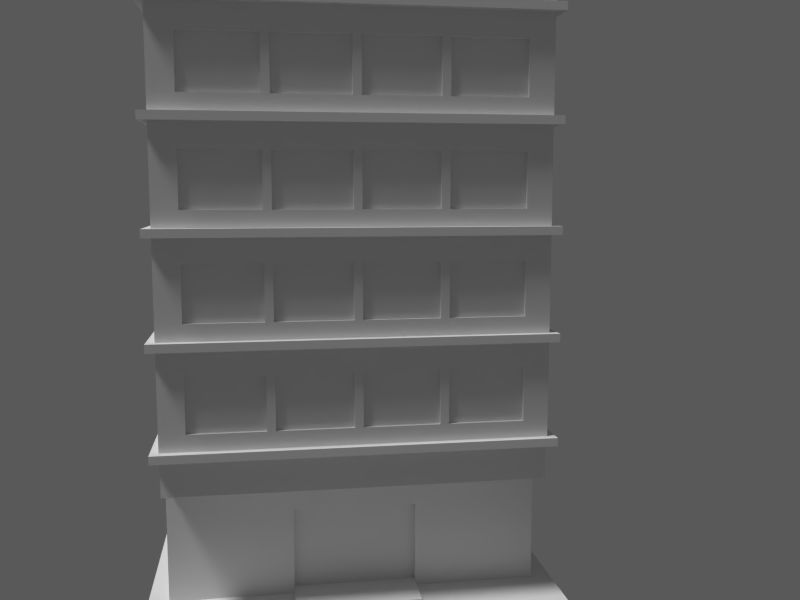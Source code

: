 # Source: building_1x1_1.blend  (saved by Blender 2.75.0; exported with 4.5.12 LTS)
import bpy
from mathutils import Matrix  # noqa: F401  (used for matrix-valued properties, if any)

bpy.ops.wm.read_factory_settings(use_empty=True)
scene = bpy.context.scene
scene.name = 'Scene'

# ---- collections
col_collection_1 = bpy.data.collections.new('Collection 1'); scene.collection.children.link(col_collection_1)
col_prop___water_tower = bpy.data.collections.new('prop - water tower')  # instanced only; not linked into the scene

# ---- materials (node trees are filled in below, after node groups)
mat_concrete_1_b3 = bpy.data.materials.new('concrete 1 b3')
mat_concrete_1_b4 = bpy.data.materials.new('concrete 1 b4')
mat_metal_1_r3_aluminium = bpy.data.materials.new('metal 1 r3 aluminium')
mat_door1 = bpy.data.materials.new('door1')
mat_glass_1 = bpy.data.materials.new('glass 1')
mat_sidewalk_1_b5 = bpy.data.materials.new('sidewalk 1 b5')

# ---- material node trees

# ---- world
world_world = bpy.data.worlds.new('World'); scene.world = world_world
world_world.use_nodes = True; world_world.node_tree.nodes.clear()
_N = world_world.node_tree.nodes; _L = world_world.node_tree.links
n0 = _N.new('ShaderNodeOutputWorld'); n0.name = 'World Output'; n0.location = (300, 300)
n1 = _N.new('ShaderNodeBackground'); n1.name = 'Background'; n1.location = (10, 300)
n1.inputs[0].default_value = (0.05, 0.05, 0.05, 1.0)
_L.new(n1.outputs[0], n0.inputs[0])
n0.is_active_output = True
world_world.use_sun_shadow = False
world_world.sun_shadow_jitter_overblur = 0.0
world_world.cycles.sampling_method = 'MANUAL'
world_world.cycles.sample_map_resolution = 256

# ---- cameras
cam_camera = bpy.data.cameras.new('Camera')
cam_camera.clip_end = 100.0
cam_camera.lens = 35.0
cam_camera.sensor_width = 32.0
cam_camera.sensor_height = 18.0
cam_camera.ortho_scale = 7.314
cam_camera.dof.focus_distance = 0.0

# ---- lights
light_sun = bpy.data.lights.new('Sun', 'SUN')
light_sun.transmission_factor = 0.0
light_sun.angle = 0.1993
light_sun.energy = 1.0
light_sun.shadow_buffer_clip_start = 0.5
light_sun.shadow_soft_size = 0.1
light_sun.shadow_cascade_max_distance = 1000.0
light_sun.cycles.use_multiple_importance_sampling = False
light_hemi = bpy.data.lights.new('Hemi', 'SUN')
light_hemi.transmission_factor = 0.0
light_hemi.angle = 0.02
light_hemi.energy = 0.0
light_hemi.shadow_buffer_clip_start = 0.5
light_hemi.shadow_soft_size = 0.01
light_hemi.shadow_cascade_max_distance = 1000.0
light_hemi.cycles.use_multiple_importance_sampling = False

# ---- meshes
me_building_1x1_1___roof = bpy.data.meshes.new('building 1x1 1 - roof')
me_building_1x1_1___roof.from_pydata([(3.7, 4.7, -9.537e-07), (3.7, -4.7, -9.537e-07), (-4.7, -4.7, -9.537e-07), (-4.7, 4.7, -9.537e-07), (3.7, 4.7, 0.2), (3.7, -4.7, 0.2), (-4.7, -4.7, 0.2), (-4.7, 4.7, 0.2), (3.5, 4.5, 0.2), (3.5, -4.5, 0.2), (-4.5, -4.5, 0.2), (-4.5, 4.5, 0.2), (3.7, 4.7, 0.5), (3.7, -4.7, 0.5), (-4.7, -4.7, 0.5), (-4.7, 4.7, 0.5), (3.5, 4.5, 0.5), (3.5, -4.5, 0.5), (-4.5, -4.5, 0.5), (-4.5, 4.5, 0.5), (-1.422, -0.3233, 0.2), (-1.422, 3.787, 0.2), (2.723, 3.787, 0.2), (2.723, -0.3233, 0.2), (-1.422, -0.3233, 2.2), (-1.422, 3.787, 2.2), (2.723, 3.787, 2.2), (2.723, -0.3233, 2.2), (-3.503, -3.809, 0.2), (-3.503, -1.373, 0.2), (0.4049, -1.373, 0.2), (0.4049, -3.809, 0.2), (-3.503, -3.809, 2.2), (-3.503, -1.373, 2.2), (0.4049, -1.373, 2.2), (0.4049, -3.809, 2.2), (-0.9634, 1.06, 2.2), (-0.9634, 3.496, 2.2), (2.087, 3.496, 2.2), (2.087, 1.06, 2.2), (-0.9634, 1.06, 3.5), (-0.9634, 3.496, 3.5), (2.087, 3.496, 3.5), (2.087, 1.06, 3.5), (0.4295, -0.3233, 0.2), (1.359, -0.3233, 0.2), (1.359, -0.04233, 1.528), (0.4295, -0.04233, 1.528), (1.359, -0.04233, 0.2), (0.4295, -0.04233, 0.2), (0.4295, -0.3233, 1.528), (1.359, -0.3233, 1.528), (-2.902, -1.373, 2.2), (-1.599, -1.373, 2.2), (-1.599, -1.373, 0.2), (-2.902, -1.373, 0.2), (-1.599, -3.809, 2.2), (-2.902, -3.809, 2.2), (-2.902, -3.809, 0.2), (-1.599, -3.809, 0.2), (-3.503, -3.809, 1.7), (-3.503, -1.373, 1.7), (0.4049, -1.373, 1.7), (0.4049, -3.809, 1.7), (-2.902, -1.373, 1.7), (-1.599, -1.373, 1.7), (-1.599, -3.809, 1.7), (-2.902, -3.809, 1.7), (-1.599, -1.782, 0.2), (-2.902, -1.782, 0.2), (-2.902, -1.782, 1.7), (-1.599, -1.782, 1.7), (1.9, -2.9, 0.2), (1.9, -2.5, 0.2), (2.3, -2.5, 0.2), (2.3, -2.9, 0.2), (1.9, -2.9, 0.5), (1.9, -2.5, 0.5), (2.3, -2.5, 0.5), (2.3, -2.9, 0.5), (1.9, -3.4, 0.2), (1.9, -3.0, 0.2), (2.3, -3.0, 0.2), (2.3, -3.4, 0.2), (1.9, -3.4, 0.5), (1.9, -3.0, 0.5), (2.3, -3.0, 0.5), (2.3, -3.4, 0.5), (1.9, -3.9, 0.2), (1.9, -3.5, 0.2), (2.3, -3.5, 0.2), (2.3, -3.9, 0.2), (1.9, -3.9, 0.5), (1.9, -3.5, 0.5), (2.3, -3.5, 0.5), (2.3, -3.9, 0.5), (-3.403, -3.709, 2.2), (-3.403, -1.473, 2.2), (-1.599, -1.473, 2.2), (0.3049, -1.473, 2.2), (0.3049, -3.709, 2.2), (-2.902, -3.709, 2.2), (-2.902, -1.473, 2.2), (-1.599, -3.709, 2.2), (-3.503, -3.809, 2.3), (-3.503, -1.373, 2.3), (0.4049, -1.373, 2.3), (0.4049, -3.809, 2.3), (-2.902, -1.373, 2.3), (-1.599, -1.373, 2.3), (-1.599, -3.809, 2.3), (-2.902, -3.809, 2.3), (-3.403, -3.709, 2.3), (-3.403, -1.473, 2.3), (-1.599, -1.473, 2.3), (0.3049, -1.473, 2.3), (0.3049, -3.709, 2.3), (-2.902, -3.709, 2.3), (-2.902, -1.473, 2.3), (-1.599, -3.709, 2.3), (-0.8634, 1.16, 3.5), (-0.8634, 3.396, 3.5), (1.987, 3.396, 3.5), (1.987, 1.16, 3.5), (-0.9634, 1.06, 3.6), (-0.9634, 3.496, 3.6), (2.087, 3.496, 3.6), (2.087, 1.06, 3.6), (-0.8634, 1.16, 3.6), (-0.8634, 3.396, 3.6), (1.987, 3.396, 3.6), (1.987, 1.16, 3.6), (-1.322, -0.2233, 2.2), (-1.322, 3.687, 2.2), (2.623, 3.687, 2.2), (2.623, -0.2233, 2.2), (-1.422, -0.3233, 2.3), (-1.422, 3.787, 2.3), (2.723, 3.787, 2.3), (2.723, -0.3233, 2.3), (-1.322, -0.2233, 2.3), (-1.322, 3.687, 2.3), (2.623, 3.687, 2.3), (2.623, -0.2233, 2.3), (-0.1, 0.1, 2.2), (-0.1, 0.5, 2.2), (0.3, 0.5, 2.2), (0.3, 0.1, 2.2), (-0.1, 0.1, 2.5), (-0.1, 0.5, 2.5), (0.3, 0.5, 2.5), (0.3, 0.1, 2.5), (-4.1, -0.9, 0.2), (-4.1, -0.5, 0.2), (-3.7, -0.5, 0.2), (-3.7, -0.9, 0.2), (-4.1, -0.9, 0.5), (-4.1, -0.5, 0.5), (-3.7, -0.5, 0.5), (-3.7, -0.9, 0.5), (-3.5, -2.9, 2.2), (-3.5, -2.5, 2.2), (-0.3, -2.5, 2.2), (-0.3, -2.9, 2.2), (-3.5, -2.9, 2.5), (-3.5, -2.5, 2.5), (-0.3, -2.5, 2.5), (-0.3, -2.9, 2.5), (-0.6899, -2.9, 2.2), (-0.6899, -2.9, 2.5), (-0.6899, -2.5, 2.2), (-0.6899, -2.5, 2.5), (1.925, -2.875, 0.525), (1.925, -2.525, 0.525), (2.275, -2.525, 0.525), (2.275, -2.875, 0.525), (1.925, -3.375, 0.525), (1.925, -3.025, 0.525), (2.275, -3.025, 0.525), (2.275, -3.375, 0.525), (1.925, -3.875, 0.525), (1.925, -3.525, 0.525), (2.275, -3.525, 0.525), (2.275, -3.875, 0.525), (-0.3, -4.079, 2.2), (-0.3, -4.079, 2.5), (-0.6649, -4.104, 2.2), (-0.6649, -4.104, 2.525), (-0.6899, -3.745, 2.5), (-0.6899, -3.745, 2.2), (-0.3, -3.745, 2.5), (-0.3, -3.745, 2.2), (-0.325, -4.104, 0.1517), (-0.6649, -4.104, 0.1517), (-0.6899, -3.745, 0.1267), (-0.3, -3.745, 0.1267), (-3.475, -2.875, 2.525), (-3.475, -2.525, 2.525), (-0.6899, -2.525, 2.525), (-0.325, -2.525, 2.525), (-0.325, -2.9, 2.525), (-0.6649, -2.875, 2.525), (-0.325, -4.104, 2.525), (-0.325, -4.104, 2.2), (-0.6899, -4.079, 2.5), (-0.6899, -4.079, 2.2), (-0.6649, -3.745, 2.525), (-0.325, -3.745, 2.525), (-0.6899, -4.079, 0.1267), (-0.3, -4.079, 0.1267), (-2.924, -2.5, 2.2), (-2.924, -2.9, 2.5), (-2.924, -2.9, 2.2), (-2.924, -2.5, 2.5), (-2.924, -2.875, 2.525), (-2.924, -2.525, 2.525), (-2.881, -2.5, 2.2), (-2.881, -2.9, 2.5), (-2.881, -2.9, 2.2), (-2.881, -2.5, 2.5), (-2.881, -2.875, 2.525), (-2.881, -2.525, 2.525), (-2.924, -2.925, 2.51), (-2.924, -2.925, 2.2), (-2.924, -2.885, 2.55), (-2.924, -2.515, 2.55), (-2.924, -2.475, 2.51), (-2.924, -2.475, 2.2), (-2.881, -2.475, 2.2), (-2.881, -2.925, 2.2), (-2.881, -2.885, 2.55), (-2.881, -2.515, 2.55), (-2.881, -2.475, 2.51), (-2.881, -2.925, 2.51), (-1.675, -2.5, 2.2), (-1.675, -2.9, 2.5), (-1.675, -2.9, 2.2), (-1.675, -2.5, 2.5), (-1.675, -2.875, 2.525), (-1.675, -2.525, 2.525), (-1.625, -2.5, 2.2), (-1.625, -2.9, 2.5), (-1.625, -2.9, 2.2), (-1.625, -2.5, 2.5), (-1.625, -2.875, 2.525), (-1.625, -2.525, 2.525), (-1.675, -2.885, 2.55), (-1.675, -2.515, 2.55), (-1.675, -2.475, 2.51), (-1.675, -2.475, 2.2), (-1.675, -2.925, 2.51), (-1.675, -2.925, 2.2), (-1.625, -2.475, 2.2), (-1.625, -2.925, 2.2), (-1.625, -2.885, 2.55), (-1.625, -2.515, 2.55), (-1.625, -2.475, 2.51), (-1.625, -2.925, 2.51)], [], [(4, 0, 3, 7), (0, 4, 5, 1), (1, 5, 6, 2), (2, 6, 7, 3), (0, 1, 2, 3), (8, 11, 10, 9), (8, 9, 17, 16), (9, 10, 18, 17), (10, 11, 19, 18), (11, 8, 16, 19), (16, 17, 13, 12), (17, 18, 14, 13), (18, 19, 15, 14), (19, 16, 12, 15), (4, 7, 15, 12), (7, 6, 14, 15), (6, 5, 13, 14), (5, 4, 12, 13), (24, 25, 21, 20), (25, 26, 22, 21), (26, 27, 23, 22), (45, 51, 46, 48), (135, 134, 133, 132), (60, 61, 29, 28), (65, 62, 30, 54), (62, 63, 31, 30), (67, 60, 28, 58), (101, 102, 97, 96), (40, 41, 37, 36), (41, 42, 38, 37), (42, 43, 39, 38), (43, 40, 36, 39), (123, 122, 121, 120), (48, 46, 47, 49), (27, 24, 20, 44, 50, 51, 45, 23), (51, 50, 47, 46), (50, 44, 49, 47), (61, 64, 55, 29), (64, 65, 71, 70), (63, 66, 59, 31), (66, 67, 58, 59), (100, 99, 98, 103), (103, 98, 102, 101), (32, 33, 61, 60), (53, 34, 62, 65), (34, 35, 63, 62), (57, 32, 60, 67), (33, 52, 64, 61), (52, 53, 65, 64), (35, 56, 66, 63), (56, 57, 67, 66), (70, 71, 68, 69), (65, 54, 68, 71), (55, 64, 70, 69), (76, 77, 73, 72), (77, 78, 74, 73), (78, 79, 75, 74), (79, 76, 72, 75), (175, 174, 173, 172), (84, 85, 81, 80), (85, 86, 82, 81), (86, 87, 83, 82), (87, 84, 80, 83), (179, 178, 177, 176), (92, 93, 89, 88), (93, 94, 90, 89), (94, 95, 91, 90), (95, 92, 88, 91), (183, 182, 181, 180), (103, 101, 117, 119), (56, 35, 107, 110), (32, 57, 111, 104), (96, 97, 113, 112), (33, 32, 104, 105), (99, 100, 116, 115), (97, 102, 118, 113), (52, 33, 105, 108), (112, 113, 105, 104), (114, 115, 106, 109), (115, 116, 107, 106), (117, 112, 104, 111), (113, 118, 108, 105), (118, 114, 109, 108), (116, 119, 110, 107), (119, 117, 111, 110), (53, 52, 108, 109), (102, 98, 114, 118), (34, 53, 109, 106), (101, 96, 112, 117), (98, 99, 115, 114), (57, 56, 110, 111), (35, 34, 106, 107), (100, 103, 119, 116), (120, 121, 129, 128), (121, 122, 130, 129), (122, 123, 131, 130), (123, 120, 128, 131), (128, 129, 125, 124), (129, 130, 126, 125), (130, 131, 127, 126), (131, 128, 124, 127), (40, 43, 127, 124), (43, 42, 126, 127), (42, 41, 125, 126), (41, 40, 124, 125), (132, 133, 141, 140), (133, 134, 142, 141), (134, 135, 143, 142), (135, 132, 140, 143), (140, 141, 137, 136), (141, 142, 138, 137), (142, 143, 139, 138), (143, 140, 136, 139), (24, 27, 139, 136), (27, 26, 138, 139), (26, 25, 137, 138), (25, 24, 136, 137), (148, 149, 145, 144), (149, 150, 146, 145), (150, 151, 147, 146), (151, 148, 144, 147), (151, 150, 149, 148), (156, 157, 153, 152), (157, 158, 154, 153), (158, 159, 155, 154), (159, 156, 152, 155), (159, 158, 157, 156), (164, 165, 161, 160), (171, 166, 162, 170), (166, 167, 163, 162), (211, 164, 160, 212), (244, 201, 198, 245), (202, 187, 186, 203), (243, 171, 170, 240), (201, 200, 199, 198), (188, 189, 205, 204), (172, 173, 77, 76), (173, 174, 78, 77), (174, 175, 79, 78), (175, 172, 76, 79), (176, 177, 85, 84), (177, 178, 86, 85), (178, 179, 87, 86), (179, 176, 84, 87), (180, 181, 93, 92), (181, 182, 94, 93), (182, 183, 95, 94), (183, 180, 92, 95), (207, 206, 187, 202), (189, 191, 195, 194), (191, 190, 185, 184), (169, 168, 189, 188), (200, 201, 206, 207), (168, 163, 191, 189), (163, 167, 190, 191), (191, 184, 209, 195), (205, 189, 194, 208), (203, 186, 193, 192), (196, 197, 165, 164), (198, 199, 166, 171), (199, 200, 167, 166), (214, 196, 164, 211), (202, 203, 184, 185), (245, 198, 171, 243), (186, 187, 204, 205), (206, 201, 169, 188), (200, 207, 190, 167), (187, 206, 188, 204), (207, 202, 185, 190), (192, 193, 208, 209), (203, 192, 209, 184), (193, 186, 205, 208), (233, 222, 223, 229), (196, 214, 215, 197), (165, 213, 210, 161), (230, 224, 222, 233), (197, 215, 213, 165), (224, 230, 231, 225), (226, 232, 228, 227), (225, 231, 232, 226), (235, 217, 218, 236), (238, 220, 217, 235), (223, 222, 211, 212), (224, 225, 215, 214), (226, 227, 210, 213), (222, 224, 214, 211), (225, 226, 213, 215), (227, 228, 216, 210), (229, 223, 212, 218), (231, 230, 220, 221), (228, 232, 219, 216), (232, 231, 221, 219), (233, 229, 218, 217), (230, 233, 217, 220), (220, 238, 239, 221), (219, 237, 234, 216), (221, 239, 237, 219), (257, 250, 251, 253), (254, 246, 250, 257), (246, 254, 255, 247), (248, 256, 252, 249), (247, 255, 256, 248), (169, 241, 242, 168), (201, 244, 241, 169), (246, 247, 239, 238), (248, 249, 234, 237), (247, 248, 237, 239), (251, 250, 235, 236), (250, 246, 238, 235), (249, 252, 240, 234), (253, 251, 236, 242), (255, 254, 244, 245), (252, 256, 243, 240), (256, 255, 245, 243), (257, 253, 242, 241), (254, 257, 241, 244)])
me_building_1x1_1___roof.polygons.foreach_set('material_index', [0, 0, 0, 0, 0, 1, 0, 0, 0, 0, 0, 0, 0, 0, 0, 0, 0, 0, 0, 0, 0, 0, 1, 0, 0, 0, 0, 1, 0, 0, 0, 0, 1, 3, 0, 0, 0, 0, 0, 0, 0, 1, 1, 0, 0, 0, 0, 0, 0, 0, 0, 3, 0, 0, 2, 2, 2, 2, 2, 2, 2, 2, 2, 2, 2, 2, 2, 2, 2, 0, 0, 0, 0, 0, 0, 0, 0, 0, 0, 0, 0, 0, 0, 0, 0, 0, 0, 0, 0, 0, 0, 0, 0, 0, 0, 0, 0, 0, 0, 0, 0, 0, 0, 0, 0, 0, 0, 0, 0, 0, 0, 0, 0, 0, 0, 0, 0, 0, 0, 0, 0, 0, 0, 0, 0, 0, 0, 2, 2, 2, 2, 2, 2, 2, 2, 2, 2, 2, 2, 2, 2, 2, 2, 2, 2, 2, 2, 2, 2, 0, 2, 2, 2, 0, 2, 2, 2, 2, 2, 2, 2, 2, 2, 2, 2, 2, 2, 2, 2, 2, 2, 2, 2, 2, 2, 2, 2, 2, 2, 2, 2, 2, 2, 2, 2, 2, 2, 2, 2, 2, 2, 2, 2, 2, 2, 2, 2, 2, 2, 2, 2, 2, 2, 2, 2, 2, 2, 2, 2, 2, 2, 2, 2, 2, 2, 2])
_uv = me_building_1x1_1___roof.uv_layers.new(name='UVMap')
_uv.uv.foreach_set('vector', [0.35, 0.85, 0.35, 0.75, -3.85, 0.75, -3.85, 0.85, 0.85, 0.75, 0.85, 0.85, -3.85, 0.85, -3.85, 0.75, 0.35, 0.75, 0.35, 0.85, -3.85, 0.85, -3.85, 0.75, 0.15, 0.75, 0.15, 0.85, 4.85, 0.85, 4.85, 0.75, 0.35, 0.85, 0.35, -3.85, -3.85, -3.85, -3.85, 0.85, 0.25, 0.75, -3.75, 0.75, -3.75, -3.75, 0.25, -3.75, 0.75, 0.85, -3.75, 0.85, -3.75, 1.0, 0.75, 1.0, 0.25, 0.85, -3.75, 0.85, -3.75, 1.0, 0.25, 1.0, 0.25, 0.85, 4.75, 0.85, 4.75, 1.0, 0.25, 1.0, 0.25, 0.85, 4.25, 0.85, 4.25, 1.0, 0.25, 1.0, 0.25, 0.75, 0.25, -3.75, 0.35, -3.85, 0.35, 0.85, 0.25, 0.25, -3.75, 0.25, -3.85, 0.15, 0.35, 0.15, 0.25, 0.25, 0.25, 4.75, 0.15, 4.85, 0.15, 0.15, 0.25, 0.75, 4.25, 0.75, 4.35, 0.85, 0.15, 0.85, 0.35, 0.85, -3.85, 0.85, -3.85, 1.0, 0.35, 1.0, 0.85, 0.85, -3.85, 0.85, -3.85, 1.0, 0.85, 1.0, 0.15, 0.85, 4.35, 0.85, 4.35, 1.0, 0.15, 1.0, 0.15, 0.85, 4.85, 0.85, 4.85, 1.0, 0.15, 1.0, 0.3383, 0.85, 2.394, 0.85, 2.394, -0.15, 0.3383, -0.15, 0.7888, 0.85, 2.862, 0.85, 2.862, -0.15, 0.7888, -0.15, 0.3936, 0.85, -1.662, 0.85, -1.662, -0.15, 0.3936, -0.15, 0.3383, 0.85, 0.3383, 1.514, 0.4788, 1.514, 0.4788, 0.85, 0.8115, 0.3883, 0.8115, 2.344, -1.161, 2.344, -1.161, 0.3883, 0.5954, 0.6, 1.813, 0.6, 1.813, -0.15, 0.5954, -0.15, 0.7004, 0.6, 1.702, 0.6, 1.702, -0.15, 0.7004, -0.15, 0.8133, 0.6, -0.4046, 0.6, -0.4046, -0.15, 0.8133, -0.15, 0.04916, 0.6, -0.2513, 0.6, -0.2513, -0.15, 0.04916, -0.15, 0.04916, 0.6454, 0.04916, 1.763, -0.2013, 1.763, -0.2013, 0.6454, 0.03013, 0.5, 1.248, 0.5, 1.248, -0.15, 0.03013, -0.15, 0.01831, 0.5, 1.543, 0.5, 1.543, -0.15, 0.01831, -0.15, 0.248, 0.5, -0.9699, 0.5, -0.9699, -0.15, 0.248, -0.15, 0.5435, 0.5, -0.9817, 0.5, -0.9817, -0.15, 0.5435, -0.15, 0.4935, 0.08013, 0.4935, 1.198, -0.9317, 1.198, -0.9317, 0.08013, 0.7003, 8.372e-05, 0.7003, 0.9999, 8.385e-05, 0.9999, 8.367e-05, 8.367e-05, 0.8615, 0.85, -1.211, 0.85, -1.211, -0.15, -0.2853, -0.15, -0.2853, 0.514, 0.1797, 0.514, 0.1797, -0.15, 0.8615, -0.15, 0.1797, 0.3383, -0.2853, 0.3383, -0.2853, 0.4788, 0.1797, 0.4788, 0.3383, 0.514, 0.3383, -0.15, 0.4788, -0.15, 0.4788, 0.514, 0.7487, 0.6, 1.049, 0.6, 1.049, -0.15, 0.7487, -0.15, 0.04916, 0.8133, 0.7004, 0.8133, 0.7004, 0.6088, 0.04916, 0.6088, 0.7025, 0.6, -0.2996, 0.6, -0.2996, -0.15, 0.7025, -0.15, 0.7004, 0.6, 0.04916, 0.6, 0.04916, -0.15, 0.7004, -0.15, 0.6525, 0.6454, 0.6525, 1.763, -0.2996, 1.763, -0.2996, 0.6454, 0.7004, 0.6454, 0.7004, 1.763, 0.04916, 1.763, 0.04916, 0.6454, 0.5954, 0.85, 1.813, 0.85, 1.813, 0.6, 0.5954, 0.6, 0.7004, 0.85, 1.702, 0.85, 1.702, 0.6, 0.7004, 0.6, 0.8133, 0.85, -0.4046, 0.85, -0.4046, 0.6, 0.8133, 0.6, 0.04916, 0.85, -0.2513, 0.85, -0.2513, 0.6, 0.04916, 0.6, 0.7487, 0.85, 1.049, 0.85, 1.049, 0.6, 0.7487, 0.6, 0.04916, 0.85, 0.7004, 0.85, 0.7004, 0.6, 0.04916, 0.6, 0.7025, 0.85, -0.2996, 0.85, -0.2996, 0.6, 0.7025, 0.6, 0.7004, 0.85, 0.04916, 0.85, 0.04916, 0.6, 0.7004, 0.6, 0.8683, 0.9999, 9.325e-05, 0.9999, 9.317e-05, 9.317e-05, 0.8683, 9.317e-05, 0.8133, 0.6, 0.8133, -0.15, 0.6088, -0.15, 0.6088, 0.6, 0.8133, 0.85, 0.8133, 1.6, 0.6088, 1.6, 0.6088, 0.85, 0.05, 0.0, 0.25, 0.0, 0.25, -0.15, 0.05, -0.15, 0.45, 0.0, 0.65, 0.0, 0.65, -0.15, 0.45, -0.15, 0.25, 0.0, 0.05, 0.0, 0.05, -0.15, 0.25, -0.15, 0.65, 0.0, 0.45, 0.0, 0.45, -0.15, 0.65, -0.15, 0.6375, 0.0625, 0.6375, 0.2375, 0.4625, 0.2375, 0.4625, 0.0625, 0.8, 0.0, 1.0, 0.0, 1.0, -0.15, 0.8, -0.15, 0.45, 0.0, 0.65, 0.0, 0.65, -0.15, 0.45, -0.15, 0.0, 0.0, -0.2, 0.0, -0.2, -0.15, 0.0, -0.15, 0.65, 0.0, 0.45, 0.0, 0.45, -0.15, 0.65, -0.15, 0.6375, 0.8125, 0.6375, 0.9875, 0.4625, 0.9875, 0.4625, 0.8125, 0.55, 0.0, 0.75, 0.0, 0.75, -0.15, 0.55, -0.15, 0.45, 0.0, 0.65, 0.0, 0.65, -0.15, 0.45, -0.15, 0.75, 0.0, 0.55, 0.0, 0.55, -0.15, 0.75, -0.15, 0.65, 0.0, 0.45, 0.0, 0.45, -0.15, 0.65, -0.15, 0.6375, 0.5625, 0.6375, 0.7375, 0.4625, 0.7375, 0.4625, 0.5625, 0.7004, 0.85, 0.04916, 0.85, 0.04916, 0.9, 0.7004, 0.9, 0.7004, 0.85, 1.702, 0.85, 1.702, 0.9, 0.7004, 0.9, 0.7487, 0.85, 1.049, 0.85, 1.049, 0.9, 0.7487, 0.9, 0.6454, 0.85, 1.763, 0.85, 1.763, 0.9, 0.6454, 0.9, 0.8133, 0.85, -0.4046, 0.85, -0.4046, 0.9, 0.8133, 0.9, 0.7633, 0.85, -0.3546, 0.85, -0.3546, 0.9, 0.7633, 0.9, 0.7987, 0.85, 1.049, 0.85, 1.049, 0.9, 0.7987, 0.9, 0.04916, 0.85, -0.2513, 0.85, -0.2513, 0.9, 0.04916, 0.9, 0.7987, 0.6454, 0.7987, 1.763, 0.7487, 1.813, 0.7487, 0.5954, 0.7004, 0.7633, 1.652, 0.7633, 1.702, 0.8133, 0.7004, 0.8133, 0.6525, 0.7633, 0.6525, -0.3546, 0.7025, -0.4046, 0.7025, 0.8133, 0.04916, 0.6454, -0.2013, 0.6454, -0.2513, 0.5954, 0.04916, 0.5954, 0.7987, 0.7633, 1.049, 0.7633, 1.049, 0.8133, 0.7487, 0.8133, 0.04916, 0.7633, 0.7004, 0.7633, 0.7004, 0.8133, 0.04916, 0.8133, 0.6525, 0.6454, -0.2996, 0.6454, -0.2996, 0.5954, 0.7025, 0.5954, 0.7004, 0.6454, 0.04916, 0.6454, 0.04916, 0.5954, 0.7004, 0.5954, 0.7004, 0.85, 0.04916, 0.85, 0.04916, 0.9, 0.7004, 0.9, 0.04916, 0.85, 0.7004, 0.85, 0.7004, 0.9, 0.04916, 0.9, 0.7025, 0.85, -0.2996, 0.85, -0.2996, 0.9, 0.7025, 0.9, 0.04916, 0.85, -0.2013, 0.85, -0.2013, 0.9, 0.04916, 0.9, 0.7004, 0.85, 1.652, 0.85, 1.652, 0.9, 0.7004, 0.9, 0.04916, 0.85, 0.7004, 0.85, 0.7004, 0.9, 0.04916, 0.9, 0.5954, 0.85, 1.813, 0.85, 1.813, 0.9, 0.5954, 0.9, 0.6525, 0.85, -0.2996, 0.85, -0.2996, 0.9, 0.6525, 0.9, 0.08013, 0.5, 1.198, 0.5, 1.198, 0.55, 0.08013, 0.55, 0.06831, 0.5, 1.493, 0.5, 1.493, 0.55, 0.06831, 0.55, 0.198, 0.5, -0.9199, 0.5, -0.9199, 0.55, 0.198, 0.55, 0.4935, 0.5, -0.9317, 0.5, -0.9317, 0.55, 0.4935, 0.55, 0.06831, 0.08013, 0.06831, 1.198, 0.01831, 1.248, 0.01831, 0.03013, 0.06831, 0.198, 1.493, 0.198, 1.543, 0.248, 0.01831, 0.248, 0.4935, 0.198, 0.4935, -0.9199, 0.5435, -0.9699, 0.5435, 0.248, 0.4935, 0.08013, -0.9317, 0.08013, -0.9817, 0.03013, 0.5435, 0.03013, 0.01831, 0.5, 1.543, 0.5, 1.543, 0.55, 0.01831, 0.55, 0.03013, 0.5, 1.248, 0.5, 1.248, 0.55, 0.03013, 0.55, 0.5435, 0.5, -0.9817, 0.5, -0.9817, 0.55, 0.5435, 0.55, 0.248, 0.5, -0.9699, 0.5, -0.9699, 0.55, 0.248, 0.55, 0.3883, 0.85, 2.344, 0.85, 2.344, 0.9, 0.3883, 0.9, 0.8388, 0.85, 2.812, 0.85, 2.812, 0.9, 0.8388, 0.9, 0.3436, 0.85, -1.612, 0.85, -1.612, 0.9, 0.3436, 0.9, 0.8115, 0.85, -1.161, 0.85, -1.161, 0.9, 0.8115, 0.9, 0.8388, 0.3883, 0.8388, 2.344, 0.7888, 2.394, 0.7888, 0.3383, 0.8388, 0.3436, 2.812, 0.3436, 2.862, 0.3936, 0.7888, 0.3936, 0.8115, 0.3436, 0.8115, -1.612, 0.8615, -1.662, 0.8615, 0.3936, 0.8115, 0.3883, -1.161, 0.3883, -1.211, 0.3383, 0.8615, 0.3383, 0.7888, 0.85, 2.862, 0.85, 2.862, 0.9, 0.7888, 0.9, 0.3383, 0.85, 2.394, 0.85, 2.394, 0.9, 0.3383, 0.9, 0.8615, 0.85, -1.211, 0.85, -1.211, 0.9, 0.8615, 0.9, 0.3936, 0.85, -1.662, 0.85, -1.662, 0.9, 0.3936, 0.9, 0.55, 0.0, 0.75, 0.0, 0.75, -0.15, 0.55, -0.15, 0.45, 0.0, 0.65, 0.0, 0.65, -0.15, 0.45, -0.15, 0.75, 0.0, 0.55, 0.0, 0.55, -0.15, 0.75, -0.15, 0.65, 0.0, 0.45, 0.0, 0.45, -0.15, 0.65, -0.15, 0.65, 0.55, 0.65, 0.75, 0.45, 0.75, 0.45, 0.55, 0.05, 0.0, 0.25, 0.0, 0.25, -0.15, 0.05, -0.15, 0.45, 0.0, 0.65, 0.0, 0.65, -0.15, 0.45, -0.15, 0.25, 0.0, 0.05, 0.0, 0.05, -0.15, 0.25, -0.15, 0.65, 0.0, 0.45, 0.0, 0.45, -0.15, 0.65, -0.15, 0.65, 0.05, 0.65, 0.25, 0.45, 0.25, 0.45, 0.05, 0.05, 0.0, 0.25, 0.0, 0.25, -0.15, 0.05, -0.15, 0.155, 0.0, 0.35, 0.0, 0.35, -0.15, 0.155, -0.15, 0.25, 0.0, 0.05, 0.0, 0.05, -0.15, 0.25, -0.15, 0.03803, 0.0, -0.25, 0.0, -0.25, -0.15, 0.03803, -0.15, 0.8905, 0.0625, 1.168, 0.0625, 1.155, 0.2375, 0.8812, 0.2375, 0.3375, 0.0125, 0.1675, 0.0125, 0.1675, -0.15, 0.3375, -0.15, 0.8812, 0.0, 1.155, 0.0, 1.155, -0.15, 0.8812, -0.15, 0.1675, 0.0625, 0.3375, 0.05, 0.3375, 0.2375, 0.155, 0.2375, 0.6273, 0.0, 0.6273, -0.15, 0.4605, -0.15, 0.4605, 0.0, 0.4625, 0.0625, 0.4625, 0.2375, 0.45, 0.25, 0.45, 0.05, 0.4625, 0.2375, 0.6375, 0.2375, 0.65, 0.25, 0.45, 0.25, 0.6375, 0.2375, 0.6375, 0.0625, 0.65, 0.05, 0.65, 0.25, 0.6375, 0.0625, 0.4625, 0.0625, 0.45, 0.05, 0.65, 0.05, 0.4625, 0.8125, 0.4625, 0.9875, 0.45, 1.0, 0.45, 0.8, 0.4625, 0.9875, 0.6375, 0.9875, 0.65, 1.0, 0.45, 1.0, 0.6375, 0.9875, 0.6375, 0.8125, 0.65, 0.8, 0.65, 1.0, 0.6375, 0.8125, 0.4625, 0.8125, 0.45, 0.8, 0.65, 0.8, 0.4625, 0.5625, 0.4625, 0.7375, 0.45, 0.75, 0.45, 0.55, 0.4625, 0.7375, 0.6375, 0.7375, 0.65, 0.75, 0.45, 0.75, 0.6375, 0.7375, 0.6375, 0.5625, 0.65, 0.55, 0.65, 0.75, 0.6375, 0.5625, 0.4625, 0.5625, 0.45, 0.55, 0.65, 0.55, 0.3375, 0.6273, 0.1675, 0.6273, 0.1675, 0.448, 0.3375, 0.448, 0.155, 0.85, 0.35, 0.85, 0.35, -0.1867, 0.155, -0.1867, 0.6273, 0.85, 0.6273, 1.0, 0.4605, 1.0, 0.4605, 0.85, 0.05, 0.0, 0.05, -0.15, -0.3727, -0.15, -0.3727, 0.0, 0.3375, 0.05, 0.1675, 0.0625, 0.1675, -0.3727, 0.3375, -0.3727, 0.155, 0.05, 0.35, 0.05, 0.35, -0.3727, 0.155, -0.3727, 0.05, 0.85, 0.05, 1.0, -0.3727, 1.0, -0.3727, 0.85, 0.6273, 0.85, 0.4605, 0.85, 0.4605, -0.1867, 0.6273, -0.1867, 0.4605, 0.85, 0.6273, 0.85, 0.6273, -0.1867, 0.4605, -0.1867, 0.3375, 0.85, 0.1675, 0.85, 0.1675, -0.1742, 0.3375, -0.1742, 0.7625, 0.0625, 0.7625, 0.2375, 0.75, 0.25, 0.75, 0.05, 0.155, 0.2375, 0.3375, 0.2375, 0.35, 0.25, 0.155, 0.25, 0.2375, 0.0125, 0.05, 0.0125, 0.05, 0.0, 0.25, 0.0, 0.03803, 0.0625, -0.2375, 0.0625, -0.25, 0.05, 0.03803, 0.05, 0.448, 0.0125, 0.448, -0.15, 0.4605, -0.15, 0.4605, 0.0, 0.8812, 0.2375, 1.155, 0.2375, 1.155, 0.25, 0.8812, 0.25, 0.448, 0.85, 0.448, 1.013, 0.4605, 1.0, 0.4605, 0.85, 0.6273, 0.0125, 1.062, 0.0125, 1.05, 0.0, 0.6273, 0.0, 0.05, 0.0125, -0.3727, 0.0125, -0.3727, 0.0, 0.05, 0.0, 0.448, 0.0125, 0.6273, 0.0125, 0.6273, 0.0, 0.4605, 0.0, 0.6273, 0.0125, 0.448, 0.0125, 0.4605, 0.0, 0.6273, 0.0, 0.3375, 0.448, 0.1675, 0.448, 0.155, 0.4605, 0.35, 0.4605, 0.448, 0.85, 0.448, -0.1742, 0.4605, -0.1867, 0.4605, 0.85, 0.448, 0.8258, 0.448, 1.85, 0.4605, 1.85, 0.4605, 0.8133, 0.05956, 0.005178, 0.03803, 0.005178, 0.03803, -0.15, 0.05956, -0.15, 0.7625, 0.0625, 1.038, 0.0625, 1.038, 0.2375, 0.7625, 0.2375, 0.75, 0.0, 1.038, 0.0, 1.038, -0.15, 0.75, -0.15, 0.05956, 0.05732, 0.03803, 0.05732, 0.03803, 0.0375, 0.05956, 0.0375, 0.7625, 0.2375, 1.038, 0.2375, 1.038, 0.25, 0.75, 0.25, 0.03803, 0.05732, 0.05956, 0.05732, 0.05956, 0.2427, 0.03803, 0.2427, 0.03803, 0.005178, 0.05956, 0.005178, 0.05956, -0.15, 0.03803, -0.15, 0.03803, 0.2427, 0.05956, 0.2427, 0.05956, 0.2625, 0.03803, 0.2625, -0.3927, 0.0, -0.9404, 0.0, -0.9404, -0.15, -0.3927, -0.15, -0.3865, 0.0625, -0.9404, 0.0625, -0.9404, 0.05, -0.3927, 0.05, 0.0375, 0.85, 0.0375, 1.005, 0.05, 1.0, 0.05, 0.85, 0.05732, 0.025, 0.2427, 0.025, 0.2375, 0.0125, 0.0625, 0.0125, 0.2625, 0.005178, 0.2625, -0.15, 0.25, -0.15, 0.25, 0.0, 0.0375, 0.005178, 0.05732, 0.025, 0.0625, 0.0125, 0.05, 0.0, 0.2427, 0.025, 0.2625, 0.005178, 0.25, 0.0, 0.2375, 0.0125, 0.03803, 0.2625, 0.05956, 0.2625, 0.05956, 0.25, 0.03803, 0.25, 0.05956, 0.0375, 0.03803, 0.0375, 0.03803, 0.05, 0.05956, 0.05, 0.2427, 0.025, 0.05732, 0.025, 0.0625, 0.0125, 0.2375, 0.0125, 0.2625, 0.85, 0.2625, 1.005, 0.25, 1.0, 0.25, 0.85, 0.2625, 0.005178, 0.2427, 0.025, 0.2375, 0.0125, 0.25, 0.0, 0.0375, 0.005178, 0.0375, -0.15, 0.05, -0.15, 0.05, 0.0, 0.05732, 0.025, 0.0375, 0.005178, 0.05, 0.0, 0.0625, 0.0125, 0.05956, 0.0625, 0.6135, 0.0625, 0.6073, 0.2375, 0.05956, 0.2375, 0.05956, 0.0, 0.6073, 0.0, 0.6073, -0.15, 0.05956, -0.15, 0.05956, 0.2375, 0.6073, 0.2375, 0.6073, 0.25, 0.05956, 0.25, -0.1188, 0.0, -0.3927, 0.0, -0.3927, -0.15, -0.1188, -0.15, -0.1095, 0.0625, -0.3865, 0.0625, -0.3927, 0.05, -0.1188, 0.05, 0.6135, 0.0625, 0.8905, 0.0625, 0.8812, 0.2375, 0.6073, 0.2375, 0.6073, 0.0, 0.8812, 0.0, 0.8812, -0.15, 0.6073, -0.15, 0.6073, 0.2375, 0.8812, 0.2375, 0.8812, 0.25, 0.6073, 0.25, 0.155, 0.0, -0.1188, 0.0, -0.1188, -0.15, 0.155, -0.15, 0.1675, 0.0625, -0.1095, 0.0625, -0.1188, 0.05, 0.155, 0.05, 0.6135, 0.0625, 0.6073, 0.2375, 0.6073, 0.2375, 0.6135, 0.0625, 0.6073, 0.0, 0.6073, -0.15, 0.6073, -0.15, 0.6073, 0.0, 0.6073, 0.2375, 0.6073, 0.25, 0.6073, 0.25, 0.6073, 0.2375, -0.3927, -0.15, -0.3927, 0.0, -0.3927, 0.0, -0.3927, -0.15, -0.3927, 0.05, -0.3865, 0.0625, -0.3865, 0.0625, -0.3927, 0.05, 0.6073, -0.15, 0.8812, -0.15, 0.8812, -0.15, 0.6073, -0.15, -0.1188, -0.15, -0.3927, -0.15, -0.3927, -0.15, -0.1188, -0.15, 0.8812, 0.2375, 0.8905, 0.0625, 0.8905, 0.0625, 0.8812, 0.2375, 0.8812, -0.15, 0.8812, 0.0, 0.8812, 0.0, 0.8812, -0.15, 0.8812, 0.25, 0.8812, 0.2375, 0.8812, 0.2375, 0.8812, 0.25, -0.1188, 0.0, -0.1188, -0.15, -0.1188, -0.15, -0.1188, 0.0, -0.1095, 0.0625, -0.1188, 0.05, -0.1188, 0.05, -0.1095, 0.0625])
me_building_1x1_1___roof.materials.append(mat_concrete_1_b3)
me_building_1x1_1___roof.materials.append(mat_concrete_1_b4)
me_building_1x1_1___roof.materials.append(mat_metal_1_r3_aluminium)
me_building_1x1_1___roof.materials.append(mat_door1)
me_building_1x1_1___roof.use_remesh_preserve_volume = False
me_building_1x1_1___roof.use_remesh_preserve_attributes = False
me_building_1x1_1___roof.use_mirror_vertex_groups = False
me_building_1x1_1___roof.update()
me_building_1x1_1___middle = bpy.data.meshes.new('building 1x1 1 - middle')
me_building_1x1_1___middle.from_pydata([(-4.485, -4.459, 0.0), (-4.485, 4.459, 0.0), (3.485, 4.459, 0.0), (3.485, -4.459, 0.0), (3.5, -4.5, 2.5), (3.5, 4.5, 2.5), (-4.5, 4.5, 2.5), (-4.5, -4.5, 2.5), (3.7, 4.7, 0.2), (-4.7, 4.7, 0.2), (3.7, -4.7, 0.2), (-4.7, -4.7, 0.2), (-4.7, 4.7, 0.0), (-4.7, -4.7, 0.0), (3.7, 4.7, 0.0), (3.7, -4.7, 0.0), (3.5, -4.5, 0.2), (3.5, 4.5, 0.2), (-4.5, -4.5, 0.2), (-4.5, 4.5, 0.2), (-4.485, -4.0, 0.0), (3.485, -4.0, 0.0), (3.5, -4.0, 2.5), (-4.5, -4.0, 2.5), (3.5, -4.0, 0.2), (-4.5, -4.0, 0.2), (-4.7, -4.0, 0.0), (3.7, -4.0, 0.0), (3.7, -4.0, 0.2), (-4.7, -4.0, 0.2), (-4.485, 4.0, 0.0), (-4.5, 4.0, 2.5), (-4.5, 4.0, 0.2), (-4.7, 4.0, 0.0), (-4.7, 4.0, 0.2), (3.485, 4.0, 0.0), (3.5, 4.0, 2.5), (3.5, 4.0, 0.2), (3.7, 4.0, 0.0), (3.7, 4.0, 0.2), (-4.485, 2.0, 0.0), (-4.485, 4.768e-07, 0.0), (-4.485, -2.0, 0.0), (-4.5, 2.0, 2.5), (-4.5, 4.768e-07, 2.5), (-4.5, -2.0, 2.5), (-4.5, 2.0, 0.2), (-4.5, 4.768e-07, 0.2), (-4.5, -2.0, 0.2), (-4.7, 2.0, 0.0), (-4.7, 4.768e-07, 0.0), (-4.7, -2.0, 0.0), (-4.7, 2.0, 0.2), (-4.7, 4.768e-07, 0.2), (-4.7, -2.0, 0.2), (3.485, 2.0, 0.0), (3.485, 4.768e-07, 0.0), (3.485, -2.0, 0.0), (3.5, 2.0, 2.5), (3.5, 4.768e-07, 2.5), (3.5, -2.0, 2.5), (3.5, 2.0, 0.2), (3.5, 4.768e-07, 0.2), (3.5, -2.0, 0.2), (3.7, 2.0, 0.0), (3.7, 4.768e-07, 0.0), (3.7, -2.0, 0.0), (3.7, 2.0, 0.2), (3.7, 4.768e-07, 0.2), (3.7, -2.0, 0.2), (3.5, 4.5, 2.0), (-4.5, 4.5, 2.0), (3.5, -4.5, 2.0), (-4.5, -4.5, 2.0), (3.5, -4.0, 2.0), (-4.5, -4.0, 1.625), (3.5, 4.0, 2.0), (-4.5, 4.0, 1.625), (-4.5, 2.0, 1.625), (-4.5, 4.768e-07, 1.625), (-4.5, -2.0, 1.625), (3.5, -2.0, 2.0), (3.5, 4.768e-07, 2.0), (3.5, 2.0, 2.0), (3.5, 4.5, 0.5), (-4.5, 4.5, 0.5), (3.5, -4.5, 0.5), (-4.5, -4.5, 0.5), (3.5, -4.0, 0.5), (-4.5, -4.0, 0.875), (3.5, 4.0, 0.5), (-4.5, 4.0, 0.875), (-4.5, 2.0, 0.875), (-4.5, 4.768e-07, 0.875), (-4.5, -2.0, 0.875), (3.5, -2.0, 0.5), (3.5, 4.768e-07, 0.5), (3.5, 2.0, 0.5), (3.5, 2.1, 0.6), (3.5, 3.9, 0.6), (3.5, 3.9, 1.9), (3.5, 2.1, 1.9), (3.5, -3.9, 0.6), (3.5, -2.1, 0.6), (3.5, -2.1, 1.9), (3.5, -3.9, 1.9), (3.5, -1.9, 0.6), (3.5, -0.1, 0.6), (3.5, -0.1, 1.9), (3.5, -1.9, 1.9), (3.5, 0.1, 0.6), (3.5, 1.9, 0.6), (3.5, 1.9, 1.9), (3.5, 0.1, 1.9), (3.4, 2.1, 0.6), (3.4, 3.9, 0.6), (3.4, 3.9, 1.9), (3.4, 2.1, 1.9), (3.4, -3.9, 0.6), (3.4, -2.1, 0.6), (3.4, -2.1, 1.9), (3.4, -3.9, 1.9), (3.4, -1.9, 0.6), (3.4, -0.1, 0.6), (3.4, -0.1, 1.9), (3.4, -1.9, 1.9), (3.4, 0.1, 0.6), (3.4, 1.9, 0.6), (3.4, 1.9, 1.9), (3.4, 0.1, 1.9), (1.3, 4.459, 0.0), (-0.5, 4.459, 0.0), (-2.3, 4.459, 0.0), (-2.3, -4.459, 0.0), (-0.5, -4.459, 0.0), (1.3, -4.459, 0.0), (1.3, -4.5, 2.5), (-0.5, -4.5, 2.5), (-2.3, -4.5, 2.5), (-2.3, 4.5, 2.5), (-0.5, 4.5, 2.5), (1.3, 4.5, 2.5), (1.3, -4.5, 0.2), (-0.5, -4.5, 0.2), (-2.3, -4.5, 0.2), (-2.3, 4.5, 0.2), (-0.5, 4.5, 0.2), (1.3, 4.5, 0.2), (1.3, 4.7, 0.0), (-0.5, 4.7, 0.0), (-2.3, 4.7, 0.0), (-2.3, -4.7, 0.0), (-0.5, -4.7, 0.0), (1.3, -4.7, 0.0), (1.3, -4.7, 0.2), (-0.5, -4.7, 0.2), (-2.3, -4.7, 0.2), (-2.3, 4.7, 0.2), (-0.5, 4.7, 0.2), (1.3, 4.7, 0.2), (1.3, -4.0, 0.0), (-0.5, -4.0, 0.0), (-2.3, -4.0, 0.0), (-2.3, -4.0, 2.5), (-0.5, -4.0, 2.5), (1.3, -4.0, 2.5), (1.3, 4.0, 0.0), (-0.5, 4.0, 0.0), (-2.3, 4.0, 0.0), (-2.3, 4.0, 2.5), (-0.5, 4.0, 2.5), (1.3, 4.0, 2.5), (1.3, 2.0, 0.0), (-0.5, 2.0, 0.0), (-2.3, 2.0, 0.0), (1.3, 4.768e-07, 0.0), (-0.5, 4.768e-07, 0.0), (-2.3, 4.768e-07, 0.0), (1.3, -2.0, 0.0), (-0.5, -2.0, 0.0), (-2.3, -2.0, 0.0), (-2.3, 2.0, 2.5), (-0.5, 2.0, 2.5), (1.3, 2.0, 2.5), (-2.3, 4.768e-07, 2.5), (-0.5, 4.768e-07, 2.5), (1.3, 4.768e-07, 2.5), (-2.3, -2.0, 2.5), (-0.5, -2.0, 2.5), (1.3, -2.0, 2.5), (-2.3, 4.5, 2.0), (-0.5, 4.5, 2.0), (1.3, 4.5, 2.0), (1.3, -4.5, 2.0), (-0.5, -4.5, 2.0), (-2.3, -4.5, 2.0), (-2.3, 4.5, 0.5), (-0.5, 4.5, 0.5), (1.3, 4.5, 0.5), (1.3, -4.5, 0.5), (-0.5, -4.5, 0.5), (-2.3, -4.5, 0.5), (3.0, -4.459, 0.0), (3.0, 4.5, 2.5), (3.0, 4.5, 0.2), (3.0, -4.7, 0.0), (3.0, 4.7, 0.2), (3.0, -4.0, 2.5), (3.0, 4.0, 2.5), (3.0, 2.0, 2.5), (3.0, 4.768e-07, 2.5), (3.0, -2.0, 2.5), (3.0, 4.5, 2.0), (3.0, 4.5, 0.5), (3.0, 4.459, 0.0), (3.0, -4.5, 2.5), (3.0, -4.5, 0.2), (3.0, 4.7, 0.0), (3.0, -4.7, 0.2), (3.0, -4.0, 0.0), (3.0, 4.0, 0.0), (3.0, 2.0, 0.0), (3.0, 4.768e-07, 0.0), (3.0, -2.0, 0.0), (3.0, -4.5, 2.0), (3.0, -4.5, 0.5), (-4.0, 4.459, 0.0), (-4.0, -4.5, 2.5), (-4.0, -4.5, 0.2), (-4.0, 4.7, 0.0), (-4.0, -4.7, 0.2), (-4.0, -4.0, 0.0), (-4.0, 4.0, 0.0), (-4.0, 2.0, 0.0), (-4.0, 4.768e-07, 0.0), (-4.0, -2.0, 0.0), (-4.0, -4.5, 2.0), (-4.0, -4.5, 0.5), (-4.0, -4.459, 0.0), (-4.0, 4.5, 2.5), (-4.0, 4.5, 0.2), (-4.0, -4.7, 0.0), (-4.0, 4.7, 0.2), (-4.0, -4.0, 2.5), (-4.0, 4.0, 2.5), (-4.0, 2.0, 2.5), (-4.0, 4.768e-07, 2.5), (-4.0, -2.0, 2.5), (-4.0, 4.5, 2.0), (-4.0, 4.5, 0.5), (-3.9, -4.5, 0.6), (-2.4, -4.5, 0.6), (-2.4, -4.5, 1.9), (-3.9, -4.5, 1.9), (-2.2, -4.5, 0.6), (-0.6, -4.5, 0.6), (-0.6, -4.5, 1.9), (-2.2, -4.5, 1.9), (-0.4, -4.5, 0.6), (1.2, -4.5, 0.6), (1.2, -4.5, 1.9), (-0.4, -4.5, 1.9), (1.4, -4.5, 0.6), (2.9, -4.5, 0.6), (2.9, -4.5, 1.9), (1.4, -4.5, 1.9), (-3.9, -4.4, 0.6), (-2.4, -4.4, 0.6), (-2.4, -4.4, 1.9), (-3.9, -4.4, 1.9), (-2.2, -4.4, 0.6), (-0.6, -4.4, 0.6), (-0.6, -4.4, 1.9), (-2.2, -4.4, 1.9), (-0.4, -4.4, 0.6), (1.2, -4.4, 0.6), (1.2, -4.4, 1.9), (-0.4, -4.4, 1.9), (1.4, -4.4, 0.6), (2.9, -4.4, 0.6), (2.9, -4.4, 1.9), (1.4, -4.4, 1.9), (-4.5, -2.1, 0.925), (-4.5, -3.9, 0.925), (-4.5, -3.9, 1.575), (-4.5, -2.1, 1.575), (-4.5, 3.9, 0.925), (-4.5, 2.1, 0.925), (-4.5, 2.1, 1.575), (-4.5, 3.9, 1.575), (-4.5, 1.9, 0.925), (-4.5, 0.1, 0.925), (-4.5, 0.1, 1.575), (-4.5, 1.9, 1.575), (-4.5, -0.1, 0.925), (-4.5, -1.9, 0.925), (-4.5, -1.9, 1.575), (-4.5, -0.1, 1.575), (2.9, 4.5, 0.6), (1.4, 4.5, 0.6), (1.4, 4.5, 1.9), (2.9, 4.5, 1.9), (1.2, 4.5, 0.6), (-0.4, 4.5, 0.6), (-0.4, 4.5, 1.9), (1.2, 4.5, 1.9), (-0.6, 4.5, 0.6), (-2.2, 4.5, 0.6), (-2.2, 4.5, 1.9), (-0.6, 4.5, 1.9), (-2.4, 4.5, 0.6), (-3.9, 4.5, 0.6), (-3.9, 4.5, 1.9), (-2.4, 4.5, 1.9), (-4.4, -2.1, 0.925), (-4.4, -3.9, 0.925), (-4.4, -3.9, 1.575), (-4.4, -2.1, 1.575), (-4.4, 3.9, 0.925), (-4.4, 2.1, 0.925), (-4.4, 2.1, 1.575), (-4.4, 3.9, 1.575), (-4.4, 1.9, 0.925), (-4.4, 0.1, 0.925), (-4.4, 0.1, 1.575), (-4.4, 1.9, 1.575), (-4.4, -0.1, 0.925), (-4.4, -1.9, 0.925), (-4.4, -1.9, 1.575), (-4.4, -0.1, 1.575), (2.9, 4.4, 0.6), (1.4, 4.4, 0.6), (1.4, 4.4, 1.9), (2.9, 4.4, 1.9), (1.2, 4.4, 0.6), (-0.4, 4.4, 0.6), (-0.4, 4.4, 1.9), (1.2, 4.4, 1.9), (-0.6, 4.4, 0.6), (-2.2, 4.4, 0.6), (-2.2, 4.4, 1.9), (-0.6, 4.4, 1.9), (-2.4, 4.4, 0.6), (-3.9, 4.4, 0.6), (-3.9, 4.4, 1.9), (-2.4, 4.4, 1.9)], [], [(205, 15, 10, 218), (217, 206, 8, 14), (248, 71, 6, 239), (217, 14, 2, 214), (76, 70, 5, 36), (75, 73, 7, 23), (224, 72, 4, 215), (38, 14, 8, 39), (26, 13, 11, 29), (241, 13, 0, 238), (218, 10, 16, 216), (33, 12, 1, 30), (27, 15, 3, 21), (242, 9, 19, 240), (39, 8, 17, 37), (29, 11, 18, 25), (219, 21, 3, 202), (243, 23, 7, 227), (72, 74, 22, 4), (80, 75, 23, 45), (15, 27, 28, 10), (51, 26, 29, 54), (13, 26, 20, 0), (66, 27, 21, 57), (10, 28, 24, 16), (54, 29, 25, 48), (223, 57, 21, 219), (247, 45, 23, 243), (83, 76, 36, 58), (64, 38, 39, 67), (49, 33, 30, 40), (67, 39, 37, 61), (71, 77, 31, 6), (12, 33, 34, 9), (14, 38, 35, 2), (9, 34, 32, 19), (214, 2, 35, 220), (239, 6, 31, 244), (77, 78, 43, 31), (78, 79, 44, 43), (79, 80, 45, 44), (33, 49, 52, 34), (49, 50, 53, 52), (50, 51, 54, 53), (38, 64, 55, 35), (64, 65, 56, 55), (65, 66, 57, 56), (34, 52, 46, 32), (52, 53, 47, 46), (53, 54, 48, 47), (220, 35, 55, 221), (221, 55, 56, 222), (222, 56, 57, 223), (244, 31, 43, 245), (245, 43, 44, 246), (246, 44, 45, 247), (74, 81, 60, 22), (81, 82, 59, 60), (82, 83, 58, 59), (27, 66, 69, 28), (66, 65, 68, 69), (65, 64, 67, 68), (26, 51, 42, 20), (51, 50, 41, 42), (50, 49, 40, 41), (28, 69, 63, 24), (69, 68, 62, 63), (68, 67, 61, 62), (249, 85, 71, 248), (90, 84, 70, 76), (89, 87, 73, 75), (225, 86, 72, 224), (86, 88, 74, 72), (314, 315, 316, 317), (114, 115, 116, 117), (85, 91, 77, 71), (318, 319, 320, 321), (322, 323, 324, 325), (326, 327, 328, 329), (118, 119, 120, 121), (122, 123, 124, 125), (126, 127, 128, 129), (240, 19, 85, 249), (37, 17, 84, 90), (25, 18, 87, 89), (216, 16, 86, 225), (16, 24, 88, 86), (48, 25, 89, 94), (61, 37, 90, 97), (19, 32, 91, 85), (32, 46, 92, 91), (46, 47, 93, 92), (47, 48, 94, 93), (24, 63, 95, 88), (63, 62, 96, 95), (62, 61, 97, 96), (97, 90, 99, 98), (90, 76, 100, 99), (76, 83, 101, 100), (83, 97, 98, 101), (88, 95, 103, 102), (95, 81, 104, 103), (81, 74, 105, 104), (74, 88, 102, 105), (95, 96, 107, 106), (96, 82, 108, 107), (82, 81, 109, 108), (81, 95, 106, 109), (96, 97, 111, 110), (97, 83, 112, 111), (83, 82, 113, 112), (82, 96, 110, 113), (98, 99, 115, 114), (99, 100, 116, 115), (100, 101, 117, 116), (101, 98, 114, 117), (102, 103, 119, 118), (103, 104, 120, 119), (104, 105, 121, 120), (105, 102, 118, 121), (106, 107, 123, 122), (107, 108, 124, 123), (108, 109, 125, 124), (109, 106, 122, 125), (110, 111, 127, 126), (111, 112, 128, 127), (112, 113, 129, 128), (113, 110, 126, 129), (241, 151, 156, 230), (151, 152, 155, 156), (152, 153, 154, 155), (229, 242, 157, 150), (150, 157, 158, 149), (149, 158, 159, 148), (212, 192, 141, 203), (192, 191, 140, 141), (191, 190, 139, 140), (229, 150, 132, 226), (150, 149, 131, 132), (149, 148, 130, 131), (236, 195, 138, 227), (195, 194, 137, 138), (194, 193, 136, 137), (205, 153, 135, 202), (153, 152, 134, 135), (152, 151, 133, 134), (230, 156, 144, 228), (156, 155, 143, 144), (155, 154, 142, 143), (206, 159, 147, 204), (159, 158, 146, 147), (158, 157, 145, 146), (231, 162, 133, 238), (162, 161, 134, 133), (161, 160, 135, 134), (207, 165, 136, 215), (165, 164, 137, 136), (164, 163, 138, 137), (235, 180, 162, 231), (180, 179, 161, 162), (179, 178, 160, 161), (211, 189, 165, 207), (189, 188, 164, 165), (188, 187, 163, 164), (226, 132, 168, 232), (132, 131, 167, 168), (131, 130, 166, 167), (203, 141, 171, 208), (141, 140, 170, 171), (140, 139, 169, 170), (232, 168, 174, 233), (168, 167, 173, 174), (167, 166, 172, 173), (233, 174, 177, 234), (174, 173, 176, 177), (173, 172, 175, 176), (234, 177, 180, 235), (177, 176, 179, 180), (176, 175, 178, 179), (208, 171, 183, 209), (171, 170, 182, 183), (170, 169, 181, 182), (209, 183, 186, 210), (183, 182, 185, 186), (182, 181, 184, 185), (210, 186, 189, 211), (186, 185, 188, 189), (185, 184, 187, 188), (330, 331, 332, 333), (334, 335, 336, 337), (338, 339, 340, 341), (266, 267, 268, 269), (270, 271, 272, 273), (274, 275, 276, 277), (204, 147, 198, 213), (147, 146, 197, 198), (146, 145, 196, 197), (228, 144, 201, 237), (144, 143, 200, 201), (143, 142, 199, 200), (153, 205, 218, 154), (148, 159, 206, 217), (148, 217, 214, 130), (193, 224, 215, 136), (154, 218, 216, 142), (160, 219, 202, 135), (178, 223, 219, 160), (130, 214, 220, 166), (166, 220, 221, 172), (172, 221, 222, 175), (175, 222, 223, 178), (278, 279, 280, 281), (142, 216, 225, 199), (70, 212, 203, 5), (15, 205, 202, 3), (8, 206, 204, 17), (22, 207, 215, 4), (60, 211, 207, 22), (5, 203, 208, 36), (36, 208, 209, 58), (58, 209, 210, 59), (59, 210, 211, 60), (84, 213, 212, 70), (17, 204, 213, 84), (190, 248, 239, 139), (151, 241, 238, 133), (157, 242, 240, 145), (163, 243, 227, 138), (187, 247, 243, 163), (139, 239, 244, 169), (169, 244, 245, 181), (181, 245, 246, 184), (184, 246, 247, 187), (342, 343, 344, 345), (145, 240, 249, 196), (13, 241, 230, 11), (12, 9, 242, 229), (12, 229, 226, 1), (73, 236, 227, 7), (11, 230, 228, 18), (20, 231, 238, 0), (42, 235, 231, 20), (1, 226, 232, 30), (30, 232, 233, 40), (40, 233, 234, 41), (41, 234, 235, 42), (87, 237, 236, 73), (18, 228, 237, 87), (237, 201, 251, 250), (201, 195, 252, 251), (195, 236, 253, 252), (236, 237, 250, 253), (201, 200, 255, 254), (200, 194, 256, 255), (194, 195, 257, 256), (195, 201, 254, 257), (200, 199, 259, 258), (199, 193, 260, 259), (193, 194, 261, 260), (194, 200, 258, 261), (199, 225, 263, 262), (225, 224, 264, 263), (224, 193, 265, 264), (193, 199, 262, 265), (250, 251, 267, 266), (251, 252, 268, 267), (252, 253, 269, 268), (253, 250, 266, 269), (254, 255, 271, 270), (255, 256, 272, 271), (256, 257, 273, 272), (257, 254, 270, 273), (258, 259, 275, 274), (259, 260, 276, 275), (260, 261, 277, 276), (261, 258, 274, 277), (262, 263, 279, 278), (263, 264, 280, 279), (264, 265, 281, 280), (265, 262, 278, 281), (94, 89, 283, 282), (89, 75, 284, 283), (75, 80, 285, 284), (80, 94, 282, 285), (91, 92, 287, 286), (92, 78, 288, 287), (78, 77, 289, 288), (77, 91, 286, 289), (92, 93, 291, 290), (93, 79, 292, 291), (79, 78, 293, 292), (78, 92, 290, 293), (93, 94, 295, 294), (94, 80, 296, 295), (80, 79, 297, 296), (79, 93, 294, 297), (213, 198, 299, 298), (198, 192, 300, 299), (192, 212, 301, 300), (212, 213, 298, 301), (198, 197, 303, 302), (197, 191, 304, 303), (191, 192, 305, 304), (192, 198, 302, 305), (197, 196, 307, 306), (196, 190, 308, 307), (190, 191, 309, 308), (191, 197, 306, 309), (196, 249, 311, 310), (249, 248, 312, 311), (248, 190, 313, 312), (190, 196, 310, 313), (282, 283, 315, 314), (283, 284, 316, 315), (284, 285, 317, 316), (285, 282, 314, 317), (286, 287, 319, 318), (287, 288, 320, 319), (288, 289, 321, 320), (289, 286, 318, 321), (290, 291, 323, 322), (291, 292, 324, 323), (292, 293, 325, 324), (293, 290, 322, 325), (294, 295, 327, 326), (295, 296, 328, 327), (296, 297, 329, 328), (297, 294, 326, 329), (298, 299, 331, 330), (299, 300, 332, 331), (300, 301, 333, 332), (301, 298, 330, 333), (302, 303, 335, 334), (303, 304, 336, 335), (304, 305, 337, 336), (305, 302, 334, 337), (306, 307, 339, 338), (307, 308, 340, 339), (308, 309, 341, 340), (309, 306, 338, 341), (310, 311, 343, 342), (311, 312, 344, 343), (312, 313, 345, 344), (313, 310, 342, 345)])
me_building_1x1_1___middle.polygons.foreach_set('material_index', [0, 0, 0, 0, 0, 0, 0, 0, 0, 0, 0, 0, 0, 0, 0, 0, 0, 0, 0, 0, 0, 0, 0, 0, 0, 0, 0, 0, 0, 0, 0, 0, 0, 0, 0, 0, 0, 0, 0, 0, 0, 0, 0, 0, 0, 0, 0, 0, 0, 0, 0, 0, 0, 0, 0, 0, 0, 0, 0, 0, 0, 0, 0, 0, 0, 0, 0, 0, 0, 0, 0, 0, 0, 1, 1, 0, 1, 1, 1, 1, 1, 1, 0, 0, 0, 0, 0, 0, 0, 0, 0, 0, 0, 0, 0, 0, 0, 0, 0, 0, 0, 0, 0, 0, 0, 0, 0, 0, 0, 0, 0, 0, 0, 0, 0, 0, 0, 0, 0, 0, 0, 0, 0, 0, 0, 0, 0, 0, 0, 0, 0, 0, 0, 0, 0, 0, 0, 0, 0, 0, 0, 0, 0, 0, 0, 0, 0, 0, 0, 0, 0, 0, 0, 0, 0, 0, 0, 0, 0, 0, 0, 0, 0, 0, 0, 0, 0, 0, 0, 0, 0, 0, 0, 0, 0, 0, 0, 0, 0, 0, 0, 0, 0, 0, 0, 0, 0, 0, 1, 1, 1, 1, 1, 1, 0, 0, 0, 0, 0, 0, 0, 0, 0, 0, 0, 0, 0, 0, 0, 0, 0, 1, 0, 0, 0, 0, 0, 0, 0, 0, 0, 0, 0, 0, 0, 0, 0, 0, 0, 0, 0, 0, 0, 1, 0, 0, 0, 0, 0, 0, 0, 0, 0, 0, 0, 0, 0, 0, 0, 0, 0, 0, 0, 0, 0, 0, 0, 0, 0, 0, 0, 0, 0, 0, 0, 0, 0, 0, 0, 0, 0, 0, 0, 0, 0, 0, 0, 0, 0, 0, 0, 0, 0, 0, 0, 0, 0, 0, 0, 0, 0, 0, 0, 0, 0, 0, 0, 0, 0, 0, 0, 0, 0, 0, 0, 0, 0, 0, 0, 0, 0, 0, 0, 0, 0, 0, 0, 0, 0, 0, 0, 0, 0, 0, 0, 0, 0, 0, 0, 0, 0, 0, 0, 0, 0, 0, 0, 0, 0, 0, 0, 0, 0, 0])
_uv = me_building_1x1_1___middle.uv_layers.new(name='UVMap')
_uv.uv.foreach_set('vector', [1.0, 0.5, 1.35, 0.5, 1.35, 0.6, 1.0, 0.6, 1.0, 0.5, 1.0, 0.6, 1.35, 0.6, 1.35, 0.5, 0.5, 0.5, 0.25, 0.5, 0.25, 0.75, 0.5, 0.75, 1.0, 0.85, 1.35, 0.85, 1.242, 0.7296, 1.0, 0.7296, 0.5, 0.5, 0.75, 0.5, 0.75, 0.75, 0.5, 0.75, 0.5, 0.3125, 0.25, 0.5, 0.25, 0.75, 0.5, 0.75, 1.0, 0.5, 1.25, 0.5, 1.25, 0.75, 1.0, 0.75, 0.5, 0.5, 0.85, 0.5, 0.85, 0.6, 0.5, 0.6, 0.5, 0.5, 0.15, 0.5, 0.15, 0.6, 0.5, 0.6, 0.5, 0.15, 0.15, 0.15, 0.2577, 0.2704, 0.5, 0.2704, 1.0, 0.15, 1.35, 0.15, 1.25, 0.25, 1.0, 0.25, 0.15, 0.5, 0.15, 0.85, 0.2577, 0.7296, 0.2577, 0.5, 0.35, 0.5, 0.35, 0.15, 0.2423, 0.2704, 0.2423, 0.5, 0.5, 0.85, 0.15, 0.85, 0.25, 0.75, 0.5, 0.75, 0.35, 0.5, 0.35, 0.85, 0.25, 0.75, 0.25, 0.5, 0.15, 0.5, 0.15, 0.15, 0.25, 0.25, 0.25, 0.5, 1.0, 0.5, 1.242, 0.5, 1.242, 0.2704, 1.0, 0.2704, 0.5, 0.5, 0.25, 0.5, 0.25, 0.25, 0.5, 0.25, 0.25, 0.5, 0.5, 0.5, 0.5, 0.75, 0.25, 0.75, 0.5, 0.3125, -0.5, 0.3125, -0.5, 0.75, 0.5, 0.75, 0.15, 0.5, 0.5, 0.5, 0.5, 0.6, 0.15, 0.6, 0.5, 0.5, -0.5, 0.5, -0.5, 0.6, 0.5, 0.6, 0.15, 0.15, 0.15, 0.5, 0.2577, 0.5, 0.2577, 0.2704, 0.35, 0.5, 0.35, -0.5, 0.2423, -0.5, 0.2423, 0.5, 0.35, 0.15, 0.35, 0.5, 0.25, 0.5, 0.25, 0.25, 0.15, 0.5, 0.15, -0.5, 0.25, -0.5, 0.25, 0.5, 1.0, 0.5, 1.242, 0.5, 1.242, -0.5, 1.0, -0.5, 0.5, 0.5, 0.25, 0.5, 0.25, -0.5, 0.5, -0.5, 0.5, 0.5, 1.5, 0.5, 1.5, 0.75, 0.5, 0.75, 0.5, 0.5, 1.5, 0.5, 1.5, 0.6, 0.5, 0.6, 0.15, 0.5, 0.15, 1.5, 0.2577, 1.5, 0.2577, 0.5, 0.35, 0.5, 0.35, 1.5, 0.25, 1.5, 0.25, 0.5, 0.75, 0.5, 0.5, 0.3125, 0.5, 0.75, 0.75, 0.75, 0.85, 0.5, 0.5, 0.5, 0.5, 0.6, 0.85, 0.6, 0.35, 0.85, 0.35, 0.5, 0.2423, 0.5, 0.2423, 0.7296, 0.15, 0.85, 0.15, 0.5, 0.25, 0.5, 0.25, 0.75, 1.0, 0.7296, 1.242, 0.7296, 1.242, 0.5, 1.0, 0.5, 0.5, 0.75, 0.25, 0.75, 0.25, 0.5, 0.5, 0.5, 0.5, 0.3125, -0.5, 0.3125, -0.5, 0.75, 0.5, 0.75, 0.5, 0.3125, -0.5, 0.3125, -0.5, 0.75, 0.5, 0.75, 0.5, 0.3125, -0.5, 0.3125, -0.5, 0.75, 0.5, 0.75, 0.5, 0.5, -0.5, 0.5, -0.5, 0.6, 0.5, 0.6, 0.5, 0.5, -0.5, 0.5, -0.5, 0.6, 0.5, 0.6, 0.5, 0.5, -0.5, 0.5, -0.5, 0.6, 0.5, 0.6, 0.35, 0.5, 0.35, -0.5, 0.2423, -0.5, 0.2423, 0.5, 0.35, 0.5, 0.35, -0.5, 0.2423, -0.5, 0.2423, 0.5, 0.35, 0.5, 0.35, -0.5, 0.2423, -0.5, 0.2423, 0.5, 0.15, 0.5, 0.15, -0.5, 0.25, -0.5, 0.25, 0.5, 0.15, 0.5, 0.15, -0.5, 0.25, -0.5, 0.25, 0.5, 0.15, 0.5, 0.15, -0.5, 0.25, -0.5, 0.25, 0.5, 1.0, 0.5, 1.242, 0.5, 1.242, -0.5, 1.0, -0.5, 1.0, 0.5, 1.242, 0.5, 1.242, -0.5, 1.0, -0.5, 1.0, 0.5, 1.242, 0.5, 1.242, -0.5, 1.0, -0.5, 0.5, 0.5, 0.25, 0.5, 0.25, -0.5, 0.5, -0.5, 0.5, 0.5, 0.25, 0.5, 0.25, -0.5, 0.5, -0.5, 0.5, 0.5, 0.25, 0.5, 0.25, -0.5, 0.5, -0.5, 0.5, 0.5, 1.5, 0.5, 1.5, 0.75, 0.5, 0.75, 0.5, 0.5, 1.5, 0.5, 1.5, 0.75, 0.5, 0.75, 0.5, 0.5, 1.5, 0.5, 1.5, 0.75, 0.5, 0.75, 0.5, 0.5, 1.5, 0.5, 1.5, 0.6, 0.5, 0.6, 0.5, 0.5, 1.5, 0.5, 1.5, 0.6, 0.5, 0.6, 0.5, 0.5, 1.5, 0.5, 1.5, 0.6, 0.5, 0.6, 0.15, 0.5, 0.15, 1.5, 0.2577, 1.5, 0.2577, 0.5, 0.15, 0.5, 0.15, 1.5, 0.2577, 1.5, 0.2577, 0.5, 0.15, 0.5, 0.15, 1.5, 0.2577, 1.5, 0.2577, 0.5, 0.35, 0.5, 0.35, 1.5, 0.25, 1.5, 0.25, 0.5, 0.35, 0.5, 0.35, 1.5, 0.25, 1.5, 0.25, 0.5, 0.35, 0.5, 0.35, 1.5, 0.25, 1.5, 0.25, 0.5, 0.5, 0.75, 0.25, 0.75, 0.25, 1.5, 0.5, 1.5, 0.5, 0.75, 0.75, 0.75, 0.75, 1.5, 0.5, 1.5, 0.5, 0.9375, 0.25, 0.75, 0.25, 1.5, 0.5, 1.312, 1.0, 0.75, 1.25, 0.75, 1.25, 1.5, 1.0, 1.5, 0.25, 0.75, 0.5, 0.75, 0.5, 1.5, 0.25, 1.5, 0.45, 0.9625, -0.45, 0.9625, -0.45, 1.287, 0.45, 1.287, 0.55, 0.8, 1.45, 0.8, 1.45, 1.45, 0.55, 1.45, 0.75, 0.75, 0.5, 0.9375, 0.5, 1.312, 0.75, 1.5, 0.45, 0.9625, -0.45, 0.9625, -0.45, 1.287, 0.45, 1.287, 0.45, 0.9625, -0.45, 0.9625, -0.45, 1.287, 0.45, 1.287, 0.45, 0.9625, -0.45, 0.9625, -0.45, 1.287, 0.45, 1.287, 0.55, 0.8, 1.45, 0.8, 1.45, 1.45, 0.55, 1.45, 0.55, 0.8, 1.45, 0.8, 1.45, 1.45, 0.55, 1.45, 0.55, 0.8, 1.45, 0.8, 1.45, 1.45, 0.55, 1.45, 0.5, 0.6, 0.25, 0.6, 0.25, 0.75, 0.5, 0.75, 0.5, 0.6, 0.75, 0.6, 0.75, 0.75, 0.5, 0.75, 0.5, 0.6, 0.25, 0.6, 0.25, 0.75, 0.5, 0.9375, 1.0, 0.6, 1.25, 0.6, 1.25, 0.75, 1.0, 0.75, 0.25, 0.6, 0.5, 0.6, 0.5, 0.75, 0.25, 0.75, 0.5, 0.6, -0.5, 0.6, -0.5, 0.9375, 0.5, 0.9375, 0.5, 0.6, 1.5, 0.6, 1.5, 0.75, 0.5, 0.75, 0.75, 0.6, 0.5, 0.6, 0.5, 0.9375, 0.75, 0.75, 0.5, 0.6, -0.5, 0.6, -0.5, 0.9375, 0.5, 0.9375, 0.5, 0.6, -0.5, 0.6, -0.5, 0.9375, 0.5, 0.9375, 0.5, 0.6, -0.5, 0.6, -0.5, 0.9375, 0.5, 0.9375, 0.5, 0.6, 1.5, 0.6, 1.5, 0.75, 0.5, 0.75, 0.5, 0.6, 1.5, 0.6, 1.5, 0.75, 0.5, 0.75, 0.5, 0.6, 1.5, 0.6, 1.5, 0.75, 0.5, 0.75, 0.5, 0.75, 1.5, 0.75, 1.45, 0.8, 0.55, 0.8, 0.5, 0.75, 0.5, 1.5, 0.45, 1.45, 0.45, 0.8, 0.5, 0.5, -0.5, 0.5, -0.45, 0.45, 0.45, 0.45, 0.5, 0.5, 0.5, -0.25, 0.55, -0.2, 0.55, 0.45, 0.5, 0.75, 1.5, 0.75, 1.45, 0.8, 0.55, 0.8, 0.5, 0.75, 0.5, 1.5, 0.45, 1.45, 0.45, 0.8, 0.5, 0.5, -0.5, 0.5, -0.45, 0.45, 0.45, 0.45, 0.5, 0.5, 0.5, -0.25, 0.55, -0.2, 0.55, 0.45, 0.5, 0.75, 1.5, 0.75, 1.45, 0.8, 0.55, 0.8, 0.5, 0.75, 0.5, 1.5, 0.45, 1.45, 0.45, 0.8, 0.5, 0.5, -0.5, 0.5, -0.45, 0.45, 0.45, 0.45, 0.5, 0.5, 0.5, -0.25, 0.55, -0.2, 0.55, 0.45, 0.5, 0.75, 1.5, 0.75, 1.45, 0.8, 0.55, 0.8, 0.5, 0.75, 0.5, 1.5, 0.45, 1.45, 0.45, 0.8, 0.5, 0.5, -0.5, 0.5, -0.45, 0.45, 0.45, 0.45, 0.5, 0.5, 0.5, -0.25, 0.55, -0.2, 0.55, 0.45, 0.25, 0.55, 0.25, 1.45, 0.2, 1.45, 0.2, 0.55, 0.25, 0.8, 0.25, 1.45, 0.2, 1.45, 0.2, 0.8, 0.25, 0.45, 0.25, -0.45, 0.2, -0.45, 0.2, 0.45, 0.25, 0.45, 0.25, -0.2, 0.2, -0.2, 0.2, 0.45, 0.25, 0.55, 0.25, 1.45, 0.2, 1.45, 0.2, 0.55, 0.25, 0.8, 0.25, 1.45, 0.2, 1.45, 0.2, 0.8, 0.25, 0.45, 0.25, -0.45, 0.2, -0.45, 0.2, 0.45, 0.25, 0.45, 0.25, -0.2, 0.2, -0.2, 0.2, 0.45, 0.25, 0.55, 0.25, 1.45, 0.2, 1.45, 0.2, 0.55, 0.25, 0.8, 0.25, 1.45, 0.2, 1.45, 0.2, 0.8, 0.25, 0.45, 0.25, -0.45, 0.2, -0.45, 0.2, 0.45, 0.25, 0.45, 0.25, -0.2, 0.2, -0.2, 0.2, 0.45, 0.25, 0.55, 0.25, 1.45, 0.2, 1.45, 0.2, 0.55, 0.25, 0.8, 0.25, 1.45, 0.2, 1.45, 0.2, 0.8, 0.25, 0.45, 0.25, -0.45, 0.2, -0.45, 0.2, 0.45, 0.25, 0.45, 0.25, -0.2, 0.2, -0.2, 0.2, 0.45, 0.5, 0.5, 1.35, 0.5, 1.35, 0.6, 0.5, 0.6, 0.35, 0.5, 1.25, 0.5, 1.25, 0.6, 0.35, 0.6, 0.25, 0.5, 1.15, 0.5, 1.15, 0.6, 0.25, 0.6, 0.5, 0.5, 0.5, 0.6, 1.35, 0.6, 1.35, 0.5, 0.35, 0.5, 0.35, 0.6, 1.25, 0.6, 1.25, 0.5, 0.25, 0.5, 0.25, 0.6, 1.15, 0.6, 1.15, 0.5, 1.0, 0.5, 0.15, 0.5, 0.15, 0.75, 1.0, 0.75, 0.15, 0.5, -0.75, 0.5, -0.75, 0.75, 0.15, 0.75, 0.25, 0.5, -0.65, 0.5, -0.65, 0.75, 0.25, 0.75, 0.5, 0.85, 1.35, 0.85, 1.35, 0.7296, 0.5, 0.7296, 0.35, 0.85, 1.25, 0.85, 1.25, 0.7296, 0.35, 0.7296, 0.25, 0.85, 1.15, 0.85, 1.15, 0.7296, 0.25, 0.7296, 0.5, 0.5, 1.35, 0.5, 1.35, 0.75, 0.5, 0.75, 0.35, 0.5, 1.25, 0.5, 1.25, 0.75, 0.35, 0.75, 0.25, 0.5, 1.15, 0.5, 1.15, 0.75, 0.25, 0.75, 1.0, 0.15, 0.15, 0.15, 0.15, 0.2704, 1.0, 0.2704, 0.15, 0.15, -0.75, 0.15, -0.75, 0.2704, 0.15, 0.2704, 0.25, 0.15, -0.65, 0.15, -0.65, 0.2704, 0.25, 0.2704, 0.5, 0.15, 1.35, 0.15, 1.35, 0.25, 0.5, 0.25, 0.35, 0.15, 1.25, 0.15, 1.25, 0.25, 0.35, 0.25, 0.25, 0.15, 1.15, 0.15, 1.15, 0.25, 0.25, 0.25, 1.0, 0.85, 0.15, 0.85, 0.15, 0.75, 1.0, 0.75, 0.15, 0.85, -0.75, 0.85, -0.75, 0.75, 0.15, 0.75, 0.25, 0.85, -0.65, 0.85, -0.65, 0.75, 0.25, 0.75, 0.5, 0.5, 1.35, 0.5, 1.35, 0.2704, 0.5, 0.2704, 0.35, 0.5, 1.25, 0.5, 1.25, 0.2704, 0.35, 0.2704, 0.25, 0.5, 1.15, 0.5, 1.15, 0.2704, 0.25, 0.2704, 1.0, 0.5, 0.15, 0.5, 0.15, 0.25, 1.0, 0.25, 0.15, 0.5, -0.75, 0.5, -0.75, 0.25, 0.15, 0.25, 0.25, 0.5, -0.65, 0.5, -0.65, 0.25, 0.25, 0.25, 0.5, 0.5, 1.35, 0.5, 1.35, -0.5, 0.5, -0.5, 0.35, 0.5, 1.25, 0.5, 1.25, -0.5, 0.35, -0.5, 0.25, 0.5, 1.15, 0.5, 1.15, -0.5, 0.25, -0.5, 1.0, 0.5, 0.15, 0.5, 0.15, -0.5, 1.0, -0.5, 0.15, 0.5, -0.75, 0.5, -0.75, -0.5, 0.15, -0.5, 0.25, 0.5, -0.65, 0.5, -0.65, -0.5, 0.25, -0.5, 0.5, 0.7296, 1.35, 0.7296, 1.35, 0.5, 0.5, 0.5, 0.35, 0.7296, 1.25, 0.7296, 1.25, 0.5, 0.35, 0.5, 0.25, 0.7296, 1.15, 0.7296, 1.15, 0.5, 0.25, 0.5, 1.0, 0.75, 0.15, 0.75, 0.15, 0.5, 1.0, 0.5, 0.15, 0.75, -0.75, 0.75, -0.75, 0.5, 0.15, 0.5, 0.25, 0.75, -0.65, 0.75, -0.65, 0.5, 0.25, 0.5, 0.5, 0.5, 1.35, 0.5, 1.35, -0.5, 0.5, -0.5, 0.35, 0.5, 1.25, 0.5, 1.25, -0.5, 0.35, -0.5, 0.25, 0.5, 1.15, 0.5, 1.15, -0.5, 0.25, -0.5, 0.5, 0.5, 1.35, 0.5, 1.35, -0.5, 0.5, -0.5, 0.35, 0.5, 1.25, 0.5, 1.25, -0.5, 0.35, -0.5, 0.25, 0.5, 1.15, 0.5, 1.15, -0.5, 0.25, -0.5, 0.5, 0.5, 1.35, 0.5, 1.35, -0.5, 0.5, -0.5, 0.35, 0.5, 1.25, 0.5, 1.25, -0.5, 0.35, -0.5, 0.25, 0.5, 1.15, 0.5, 1.15, -0.5, 0.25, -0.5, 1.0, 0.5, 0.15, 0.5, 0.15, -0.5, 1.0, -0.5, 0.15, 0.5, -0.75, 0.5, -0.75, -0.5, 0.15, -0.5, 0.25, 0.5, -0.65, 0.5, -0.65, -0.5, 0.25, -0.5, 1.0, 0.5, 0.15, 0.5, 0.15, -0.5, 1.0, -0.5, 0.15, 0.5, -0.75, 0.5, -0.75, -0.5, 0.15, -0.5, 0.25, 0.5, -0.65, 0.5, -0.65, -0.5, 0.25, -0.5, 1.0, 0.5, 0.15, 0.5, 0.15, -0.5, 1.0, -0.5, 0.15, 0.5, -0.75, 0.5, -0.75, -0.5, 0.15, -0.5, 0.25, 0.5, -0.65, 0.5, -0.65, -0.5, 0.25, -0.5, 0.95, 0.8, 0.2, 0.8, 0.2, 1.45, 0.95, 1.45, 0.1, 0.8, -0.7, 0.8, -0.7, 1.45, 0.1, 1.45, 0.2, 0.8, -0.6, 0.8, -0.6, 1.45, 0.2, 1.45, 0.55, 0.8, 1.3, 0.8, 1.3, 1.45, 0.55, 1.45, 0.4, 0.8, 1.2, 0.8, 1.2, 1.45, 0.4, 1.45, 0.3, 0.8, 1.1, 0.8, 1.1, 1.45, 0.3, 1.45, 1.0, 0.6, 0.15, 0.6, 0.15, 0.75, 1.0, 0.75, 0.15, 0.6, -0.75, 0.6, -0.75, 0.75, 0.15, 0.75, 0.25, 0.6, -0.65, 0.6, -0.65, 0.75, 0.25, 0.75, 0.5, 0.6, 1.35, 0.6, 1.35, 0.75, 0.5, 0.75, 0.35, 0.6, 1.25, 0.6, 1.25, 0.75, 0.35, 0.75, 0.25, 0.6, 1.15, 0.6, 1.15, 0.75, 0.25, 0.75, 0.15, 0.5, 1.0, 0.5, 1.0, 0.6, 0.15, 0.6, 0.15, 0.5, 0.15, 0.6, 1.0, 0.6, 1.0, 0.5, 0.15, 0.85, 1.0, 0.85, 1.0, 0.7296, 0.15, 0.7296, 0.15, 0.5, 1.0, 0.5, 1.0, 0.75, 0.15, 0.75, 0.15, 0.15, 1.0, 0.15, 1.0, 0.25, 0.15, 0.25, 0.15, 0.5, 1.0, 0.5, 1.0, 0.2704, 0.15, 0.2704, 0.15, 0.5, 1.0, 0.5, 1.0, -0.5, 0.15, -0.5, 0.15, 0.7296, 1.0, 0.7296, 1.0, 0.5, 0.15, 0.5, 0.15, 0.5, 1.0, 0.5, 1.0, -0.5, 0.15, -0.5, 0.15, 0.5, 1.0, 0.5, 1.0, -0.5, 0.15, -0.5, 0.15, 0.5, 1.0, 0.5, 1.0, -0.5, 0.15, -0.5, 0.2, 0.8, 0.95, 0.8, 0.95, 1.45, 0.2, 1.45, 0.15, 0.6, 1.0, 0.6, 1.0, 0.75, 0.15, 0.75, 0.25, 0.5, -2.384e-07, 0.5, -2.384e-07, 0.75, 0.25, 0.75, 0.35, 0.15, -2.384e-07, 0.15, -2.384e-07, 0.2704, 0.2423, 0.2704, 0.35, 0.85, -2.384e-07, 0.85, -2.384e-07, 0.75, 0.25, 0.75, 0.25, 0.5, -2.384e-07, 0.5, -2.384e-07, 0.25, 0.25, 0.25, 0.25, 0.5, -2.384e-07, 0.5, -2.384e-07, -0.5, 0.25, -0.5, 0.25, 0.75, -2.384e-07, 0.75, -2.384e-07, 0.5, 0.25, 0.5, 0.25, 0.5, -2.384e-07, 0.5, -2.384e-07, -0.5, 0.25, -0.5, 0.25, 0.5, -2.384e-07, 0.5, -2.384e-07, -0.5, 0.25, -0.5, 0.25, 0.5, -2.384e-07, 0.5, -2.384e-07, -0.5, 0.25, -0.5, 0.25, 0.75, -2.384e-07, 0.75, -2.384e-07, 1.5, 0.25, 1.5, 0.25, 0.6, -2.384e-07, 0.6, -2.384e-07, 0.75, 0.25, 0.75, 0.35, 0.5, -0.5, 0.5, -0.5, 0.75, 0.35, 0.75, 0.35, 0.15, -0.5, 0.15, -0.5, 0.2704, 0.35, 0.2704, 0.35, 0.85, -0.5, 0.85, -0.5, 0.75, 0.35, 0.75, 0.35, 0.5, -0.5, 0.5, -0.5, 0.25, 0.35, 0.25, 0.35, 0.5, -0.5, 0.5, -0.5, -0.5, 0.35, -0.5, 0.35, 0.75, -0.5, 0.75, -0.5, 0.5, 0.35, 0.5, 0.35, 0.5, -0.5, 0.5, -0.5, -0.5, 0.35, -0.5, 0.35, 0.5, -0.5, 0.5, -0.5, -0.5, 0.35, -0.5, 0.35, 0.5, -0.5, 0.5, -0.5, -0.5, 0.35, -0.5, 0.3, 0.8, -0.45, 0.8, -0.45, 1.45, 0.3, 1.45, 0.35, 0.6, -0.5, 0.6, -0.5, 0.75, 0.35, 0.75, 0.15, 0.5, 0.5, 0.5, 0.5, 0.6, 0.15, 0.6, 0.15, 0.5, 0.15, 0.6, 0.5, 0.6, 0.5, 0.5, 0.15, 0.85, 0.5, 0.85, 0.5, 0.7296, 0.2577, 0.7296, 0.25, 0.5, 0.5, 0.5, 0.5, 0.75, 0.25, 0.75, 0.15, 0.15, 0.5, 0.15, 0.5, 0.25, 0.25, 0.25, 0.2577, 0.5, 0.5, 0.5, 0.5, 0.2704, 0.2577, 0.2704, 0.2577, 0.5, 0.5, 0.5, 0.5, -0.5, 0.2577, -0.5, 0.2577, 0.7296, 0.5, 0.7296, 0.5, 0.5, 0.2577, 0.5, 0.2577, 0.5, 0.5, 0.5, 0.5, -0.5, 0.2577, -0.5, 0.2577, 0.5, 0.5, 0.5, 0.5, -0.5, 0.2577, -0.5, 0.2577, 0.5, 0.5, 0.5, 0.5, -0.5, 0.2577, -0.5, 0.25, 0.75, 0.5, 0.75, 0.5, 1.5, 0.25, 1.5, 0.25, 0.6, 0.5, 0.6, 0.5, 0.75, 0.25, 0.75, 0.5, 0.75, 1.35, 0.75, 1.3, 0.8, 0.55, 0.8, 0.35, 0.75, 0.35, 1.5, 0.3, 1.45, 0.3, 0.8, 0.35, 0.5, -0.5, 0.5, -0.45, 0.45, 0.3, 0.45, 0.5, 0.5, 0.5, -0.25, 0.55, -0.2, 0.55, 0.45, 0.35, 0.75, 1.25, 0.75, 1.2, 0.8, 0.4, 0.8, 0.25, 0.75, 0.25, 1.5, 0.2, 1.45, 0.2, 0.8, 0.25, 0.5, -0.65, 0.5, -0.6, 0.45, 0.2, 0.45, 0.35, 0.5, 0.35, -0.25, 0.4, -0.2, 0.4, 0.45, 0.25, 0.75, 1.15, 0.75, 1.1, 0.8, 0.3, 0.8, 0.15, 0.75, 0.15, 1.5, 0.1, 1.45, 0.1, 0.8, 0.15, 0.5, -0.75, 0.5, -0.7, 0.45, 0.1, 0.45, 0.25, 0.5, 0.25, -0.25, 0.3, -0.2, 0.3, 0.45, 0.15, 0.75, 1.0, 0.75, 0.95, 0.8, 0.2, 0.8, 1.0, 0.75, 1.0, 1.5, 0.95, 1.45, 0.95, 0.8, 1.0, 0.5, 0.15, 0.5, 0.2, 0.45, 0.95, 0.45, 0.15, 0.5, 0.15, -0.25, 0.2, -0.2, 0.2, 0.45, 0.55, 0.25, 1.3, 0.25, 1.3, 0.3, 0.55, 0.3, 0.25, 0.8, 0.25, 1.45, 0.3, 1.45, 0.3, 0.8, 0.3, 0.25, -0.45, 0.25, -0.45, 0.3, 0.3, 0.3, 0.25, 0.45, 0.25, -0.2, 0.3, -0.2, 0.3, 0.45, 0.4, 0.25, 1.2, 0.25, 1.2, 0.3, 0.4, 0.3, 0.25, 0.8, 0.25, 1.45, 0.3, 1.45, 0.3, 0.8, 0.2, 0.25, -0.6, 0.25, -0.6, 0.3, 0.2, 0.3, 0.25, 0.45, 0.25, -0.2, 0.3, -0.2, 0.3, 0.45, 0.3, 0.25, 1.1, 0.25, 1.1, 0.3, 0.3, 0.3, 0.25, 0.8, 0.25, 1.45, 0.3, 1.45, 0.3, 0.8, 0.1, 0.25, -0.7, 0.25, -0.7, 0.3, 0.1, 0.3, 0.25, 0.45, 0.25, -0.2, 0.3, -0.2, 0.3, 0.45, 0.2, 0.25, 0.95, 0.25, 0.95, 0.3, 0.2, 0.3, 0.25, 0.8, 0.25, 1.45, 0.3, 1.45, 0.3, 0.8, 0.95, 0.25, 0.2, 0.25, 0.2, 0.3, 0.95, 0.3, 0.25, 0.45, 0.25, -0.2, 0.3, -0.2, 0.3, 0.45, 0.5, 0.9375, -0.5, 0.9375, -0.45, 0.9625, 0.45, 0.9625, 0.5, 0.9375, 0.5, 1.312, 0.55, 1.287, 0.55, 0.9625, 0.5, 0.3125, 1.5, 0.3125, 1.45, 0.2875, 0.55, 0.2875, 0.5, 0.3125, 0.5, -0.0625, 0.45, -0.0375, 0.45, 0.2875, 0.5, 0.9375, -0.5, 0.9375, -0.45, 0.9625, 0.45, 0.9625, 0.5, 0.9375, 0.5, 1.312, 0.55, 1.287, 0.55, 0.9625, 0.5, 0.3125, 1.5, 0.3125, 1.45, 0.2875, 0.55, 0.2875, 0.5, 0.3125, 0.5, -0.0625, 0.45, -0.0375, 0.45, 0.2875, 0.5, 0.9375, -0.5, 0.9375, -0.45, 0.9625, 0.45, 0.9625, 0.5, 0.9375, 0.5, 1.312, 0.55, 1.287, 0.55, 0.9625, 0.5, 0.3125, 1.5, 0.3125, 1.45, 0.2875, 0.55, 0.2875, 0.5, 0.3125, 0.5, -0.0625, 0.45, -0.0375, 0.45, 0.2875, 0.5, 0.9375, -0.5, 0.9375, -0.45, 0.9625, 0.45, 0.9625, 0.5, 0.9375, 0.5, 1.312, 0.55, 1.287, 0.55, 0.9625, 0.5, 0.3125, 1.5, 0.3125, 1.45, 0.2875, 0.55, 0.2875, 0.5, 0.3125, 0.5, -0.0625, 0.45, -0.0375, 0.45, 0.2875, 1.0, 0.75, 0.15, 0.75, 0.2, 0.8, 0.95, 0.8, 0.15, 0.75, 0.15, 1.5, 0.2, 1.45, 0.2, 0.8, 0.15, 0.5, 1.0, 0.5, 0.95, 0.45, 0.2, 0.45, 1.0, 0.5, 1.0, -0.25, 0.95, -0.2, 0.95, 0.45, 0.15, 0.75, -0.75, 0.75, -0.7, 0.8, 0.1, 0.8, 0.25, 0.75, 0.25, 1.5, 0.3, 1.45, 0.3, 0.8, 0.25, 0.5, 1.15, 0.5, 1.1, 0.45, 0.3, 0.45, 0.15, 0.5, 0.15, -0.25, 0.1, -0.2, 0.1, 0.45, 0.25, 0.75, -0.65, 0.75, -0.6, 0.8, 0.2, 0.8, 0.35, 0.75, 0.35, 1.5, 0.4, 1.45, 0.4, 0.8, 0.35, 0.5, 1.25, 0.5, 1.2, 0.45, 0.4, 0.45, 0.25, 0.5, 0.25, -0.25, 0.2, -0.2, 0.2, 0.45, 0.35, 0.75, -0.5, 0.75, -0.45, 0.8, 0.3, 0.8, 0.5, 0.75, 0.5, 1.5, 0.55, 1.45, 0.55, 0.8, 0.5, 0.5, 1.35, 0.5, 1.3, 0.45, 0.55, 0.45, 0.35, 0.5, 0.35, -0.25, 0.3, -0.2, 0.3, 0.45, 0.25, 0.45, 0.25, -0.45, 0.3, -0.45, 0.3, 0.45, 0.25, 0.9625, 0.25, 1.287, 0.3, 1.287, 0.3, 0.9625, 0.25, 0.55, 0.25, 1.45, 0.3, 1.45, 0.3, 0.55, 0.25, 0.2875, 0.25, -0.0375, 0.3, -0.0375, 0.3, 0.2875, 0.25, 0.45, 0.25, -0.45, 0.3, -0.45, 0.3, 0.45, 0.25, 0.9625, 0.25, 1.287, 0.3, 1.287, 0.3, 0.9625, 0.25, 0.55, 0.25, 1.45, 0.3, 1.45, 0.3, 0.55, 0.25, 0.2875, 0.25, -0.0375, 0.3, -0.0375, 0.3, 0.2875, 0.25, 0.45, 0.25, -0.45, 0.3, -0.45, 0.3, 0.45, 0.25, 0.9625, 0.25, 1.287, 0.3, 1.287, 0.3, 0.9625, 0.25, 0.55, 0.25, 1.45, 0.3, 1.45, 0.3, 0.55, 0.25, 0.2875, 0.25, -0.0375, 0.3, -0.0375, 0.3, 0.2875, 0.25, 0.45, 0.25, -0.45, 0.3, -0.45, 0.3, 0.45, 0.25, 0.9625, 0.25, 1.287, 0.3, 1.287, 0.3, 0.9625, 0.25, 0.55, 0.25, 1.45, 0.3, 1.45, 0.3, 0.55, 0.25, 0.2875, 0.25, -0.0375, 0.3, -0.0375, 0.3, 0.2875, 0.95, 0.75, 0.2, 0.75, 0.2, 0.7, 0.95, 0.7, 0.75, 0.8, 0.75, 1.45, 0.7, 1.45, 0.7, 0.8, 0.2, 0.75, 0.95, 0.75, 0.95, 0.7, 0.2, 0.7, 0.75, 0.45, 0.75, -0.2, 0.7, -0.2, 0.7, 0.45, 0.1, 0.75, -0.7, 0.75, -0.7, 0.7, 0.1, 0.7, 0.75, 0.8, 0.75, 1.45, 0.7, 1.45, 0.7, 0.8, 0.3, 0.75, 1.1, 0.75, 1.1, 0.7, 0.3, 0.7, 0.75, 0.45, 0.75, -0.2, 0.7, -0.2, 0.7, 0.45, 0.2, 0.75, -0.6, 0.75, -0.6, 0.7, 0.2, 0.7, 0.75, 0.8, 0.75, 1.45, 0.7, 1.45, 0.7, 0.8, 0.4, 0.75, 1.2, 0.75, 1.2, 0.7, 0.4, 0.7, 0.75, 0.45, 0.75, -0.2, 0.7, -0.2, 0.7, 0.45, 0.3, 0.75, -0.45, 0.75, -0.45, 0.7, 0.3, 0.7, 0.75, 0.8, 0.75, 1.45, 0.7, 1.45, 0.7, 0.8, 0.55, 0.75, 1.3, 0.75, 1.3, 0.7, 0.55, 0.7, 0.75, 0.45, 0.75, -0.2, 0.7, -0.2, 0.7, 0.45])
me_building_1x1_1___middle.materials.append(mat_concrete_1_b3)
me_building_1x1_1___middle.materials.append(mat_glass_1)
me_building_1x1_1___middle.use_remesh_preserve_volume = False
me_building_1x1_1___middle.use_remesh_preserve_attributes = False
me_building_1x1_1___middle.use_mirror_vertex_groups = False
me_building_1x1_1___middle.update()
me_building_1x1_1___base = bpy.data.meshes.new('building 1x1 1 - base')
me_building_1x1_1___base.from_pydata([(2.428, 4.5, 0.2), (2.428, -4.5, 0.2), (-4.5, -4.5, 0.2), (-4.5, 4.5, 0.2), (2.428, 4.5, 4.0), (2.428, -4.5, 4.0), (-4.5, -4.5, 4.0), (-4.5, 4.5, 4.0), (5.0, 5.0, 0.2), (5.0, -5.0, 0.2), (-5.0, -5.0, 0.2), (-5.0, 5.0, 0.2), (2.428, 4.5, 3.13), (2.428, -4.5, 3.13), (-4.5, -4.5, 3.13), (-4.5, 4.5, 3.13), (3.4, 4.5, 4.0), (3.4, -4.5, 4.0), (3.4, 4.5, 3.13), (3.4, -4.5, 3.13), (5.0, 5.0, 0.0), (5.0, -5.0, 0.0), (-5.0, -5.0, 0.0), (-5.0, 5.0, 0.0), (2.428, 4.5, 2.3), (2.428, -4.5, 2.3), (-4.5, -4.5, 2.3), (-4.5, 4.5, 2.3), (2.428, 1.5, 0.2), (2.428, -1.5, 0.2), (2.428, 1.5, 3.13), (2.428, -1.5, 3.13), (3.4, 1.5, 4.0), (3.4, -1.5, 4.0), (3.4, 1.5, 3.13), (3.4, -1.5, 3.13), (2.428, 1.5, 2.3), (2.428, -1.5, 2.3), (2.428, 4.5, 0.3), (2.428, -4.5, 0.3), (-4.5, 4.5, 0.3), (2.428, 1.5, 0.3), (2.428, -1.5, 0.3), (2.245, 1.5, 2.3), (2.245, -1.5, 2.3), (2.245, 1.5, 0.3), (2.245, -1.5, 0.3), (3.421, 1.5, 0.2), (3.421, -1.5, 0.2), (3.421, 1.5, 0.3), (3.421, -1.5, 0.3), (-4.5, -4.5, 0.3), (-1.036, -4.5, 0.2), (-1.036, -4.5, 4.0), (-1.036, -4.5, 3.13), (-1.036, -4.5, 2.3), (-1.036, -4.5, 0.3), (-1.036, 4.5, 4.0), (-1.036, 4.5, 3.13), (-1.036, 4.5, 2.3), (-1.036, 4.5, 0.3), (-1.036, 4.5, 0.2), (-4.5, 4.5, 0.6), (2.428, 4.5, 0.6), (2.428, -4.5, 0.6), (2.428, 1.5, 0.6), (2.428, -1.5, 0.6), (2.245, 1.5, 0.6), (2.245, -1.5, 0.6), (-4.5, -4.5, 0.6), (-1.036, -4.5, 0.6), (-1.036, 4.5, 0.6), (2.428, 4.5, 2.715), (2.428, -4.5, 2.715), (2.428, 1.5, 2.715), (2.428, -1.5, 2.715), (-4.5, -4.5, 2.715), (-4.5, 4.5, 2.715), (-1.036, -4.5, 2.715), (-1.036, 4.5, 2.715)], [], [(30, 12, 18, 34), (8, 11, 10, 9), (75, 31, 13, 73), (78, 54, 14, 76), (35, 33, 17, 19), (5, 13, 19, 17), (12, 4, 16, 18), (11, 23, 22, 10), (10, 22, 21, 9), (8, 20, 23, 11), (9, 21, 20, 8), (66, 37, 25, 64), (13, 31, 35, 19), (31, 30, 34, 35), (72, 12, 30, 74), (74, 30, 31, 75), (18, 16, 32, 34), (34, 32, 33, 35), (63, 24, 36, 65), (42, 41, 45, 46), (29, 42, 39, 1), (79, 77, 15, 58), (0, 38, 41, 28), (41, 42, 50, 49), (67, 43, 44, 68), (66, 42, 46, 68), (65, 36, 43, 67), (36, 37, 44, 43), (47, 49, 50, 48), (42, 29, 48, 50), (28, 41, 49, 47), (76, 77, 27, 26), (58, 15, 7, 57), (14, 6, 7, 15), (54, 53, 6, 14), (51, 40, 3, 2), (52, 56, 51, 2), (71, 63, 38, 60), (61, 3, 40, 60), (69, 62, 40, 51), (70, 55, 26, 69), (73, 13, 54, 78), (13, 5, 53, 54), (1, 39, 56, 52), (64, 25, 55, 70), (72, 79, 58, 12), (12, 58, 57, 4), (62, 71, 60, 40), (0, 61, 60, 38), (42, 66, 64, 39), (38, 63, 65, 41), (45, 67, 68, 46), (37, 66, 68, 44), (41, 65, 67, 45), (59, 24, 63, 71), (26, 27, 62, 69), (56, 70, 69, 51), (39, 64, 70, 56), (27, 59, 71, 62), (37, 75, 73, 25), (55, 78, 76, 26), (24, 72, 74, 36), (36, 74, 75, 37), (59, 27, 77, 79), (14, 15, 77, 76), (25, 73, 78, 55), (24, 59, 79, 72)])
me_building_1x1_1___base.polygons.foreach_set('material_index', [0, 1, 2, 0, 0, 0, 0, 1, 1, 1, 1, 2, 0, 0, 2, 2, 0, 0, 2, 0, 0, 0, 0, 0, 2, 0, 0, 0, 0, 0, 0, 0, 0, 0, 0, 0, 0, 0, 0, 0, 0, 2, 0, 0, 2, 2, 0, 0, 0, 0, 0, 2, 0, 0, 2, 0, 0, 0, 0, 0, 0, 0, 0, 0, 0, 0, 0])
_uv = me_building_1x1_1___base.uv_layers.new(name='UVMap')
_uv.uv.foreach_set('vector', [0.7141, 0.25, 0.7141, 1.75, 1.2, 1.75, 1.2, 0.25, 0.0, 1.0, -5.0, 1.0, -5.0, -4.0, 0.0, -4.0, 0.75, 0.8575, 0.75, 1.065, -0.75, 1.065, -0.75, 0.8575, 0.9821, 0.8575, 0.9821, 1.065, -0.75, 1.065, -0.75, 0.8575, 0.75, 0.06509, 0.75, 0.5, -0.75, 0.5, -0.75, 0.06509, 0.7141, 0.5, 0.7141, 0.06509, 1.2, 0.06509, 1.2, 0.5, 0.7141, 0.06509, 0.7141, 0.5, 1.2, 0.5, 1.2, 0.06509, 9.537e-07, 0.6, 9.537e-07, 0.5, -5.0, 0.5, -5.0, 0.6, 1.0, 0.6, 1.0, 0.5, 6.0, 0.5, 6.0, 0.6, 0.0, 0.6, 0.0, 0.5, -5.0, 0.5, -5.0, 0.6, 0.0, 0.6, 0.0, 0.5, 5.0, 0.5, 5.0, 0.6, 0.75, 0.8, 0.75, 1.65, -0.75, 1.65, -0.75, 0.8, 0.7141, 0.25, 0.7141, 1.75, 1.2, 1.75, 1.2, 0.25, 0.7141, 0.75, 0.7141, 2.25, 1.2, 2.25, 1.2, 0.75, 0.75, 0.8575, 0.75, 1.065, -0.75, 1.065, -0.75, 0.8575, 0.25, 0.8575, 0.25, 1.065, -1.25, 1.065, -1.25, 0.8575, 0.75, 0.06509, 0.75, 0.5, -0.75, 0.5, -0.75, 0.06509, 0.25, 0.06509, 0.25, 0.5, -1.25, 0.5, -1.25, 0.06509, 0.75, 0.8, 0.75, 1.65, -0.75, 1.65, -0.75, 0.8, 0.7141, 0.75, 0.7141, 2.25, 0.6225, 2.25, 0.6225, 0.75, 0.75, 0.6, 0.75, 0.65, -0.75, 0.65, -0.75, 0.6, 0.9821, 0.8575, -0.75, 0.8575, -0.75, 1.065, 0.9821, 1.065, 0.75, 0.6, 0.75, 0.65, -0.75, 0.65, -0.75, 0.6, 0.7141, 0.25, 0.7141, -1.25, 1.211, -1.25, 1.211, 0.25, 0.25, 0.8, 0.25, 1.65, -1.25, 1.65, -1.25, 0.8, 0.7141, 0.8, 0.7141, 0.65, 0.6225, 0.65, 0.6225, 0.8, 0.7141, 0.8, 0.7141, 1.65, 0.6225, 1.65, 0.6225, 0.8, 0.7141, 0.25, 0.7141, -1.25, 0.6225, -1.25, 0.6225, 0.25, 0.25, 0.6, 0.25, 0.65, -1.25, 0.65, -1.25, 0.6, 0.7141, 0.65, 0.7141, 0.6, 1.211, 0.6, 1.211, 0.65, 0.7141, 0.6, 0.7141, 0.65, 1.211, 0.65, 1.211, 0.6, 0.25, 0.8575, 4.75, 0.8575, 4.75, 0.65, 0.25, 0.65, 0.9821, 0.06509, -0.75, 0.06509, -0.75, 0.5, 0.9821, 0.5, 0.25, 0.06509, 0.25, 0.5, 4.75, 0.5, 4.75, 0.06509, 0.9821, 0.06509, 0.9821, 0.5, -0.75, 0.5, -0.75, 0.06509, 0.25, 0.65, 4.75, 0.65, 4.75, 0.6, 0.25, 0.6, 0.9821, 0.6, 0.9821, 0.65, -0.75, 0.65, -0.75, 0.6, 0.9821, 0.8, 2.714, 0.8, 2.714, 0.65, 0.9821, 0.65, 0.9821, 0.6, -0.75, 0.6, -0.75, 0.65, 0.9821, 0.65, 0.25, 0.8, 4.75, 0.8, 4.75, 0.65, 0.25, 0.65, 0.9821, 0.8, 0.9821, 1.65, -0.75, 1.65, -0.75, 0.8, 0.7141, 0.8575, 0.7141, 1.065, -1.018, 1.065, -1.018, 0.8575, 0.7141, 0.06509, 0.7141, 0.5, -1.018, 0.5, -1.018, 0.06509, 0.7141, 0.6, 0.7141, 0.65, -1.018, 0.65, -1.018, 0.6, 0.7141, 0.8, 0.7141, 1.65, -1.018, 1.65, -1.018, 0.8, 0.7141, 0.8575, -1.018, 0.8575, -1.018, 1.065, 0.7141, 1.065, 0.7141, 0.06509, -1.018, 0.06509, -1.018, 0.5, 0.7141, 0.5, 0.25, 0.8, 1.982, 0.8, 1.982, 0.65, 0.25, 0.65, 0.7141, 0.6, -1.018, 0.6, -1.018, 0.65, 0.7141, 0.65, 0.75, 0.65, 0.75, 0.8, -0.75, 0.8, -0.75, 0.65, 0.75, 0.65, 0.75, 0.8, -0.75, 0.8, -0.75, 0.65, 0.25, 0.65, 0.25, 0.8, -1.25, 0.8, -1.25, 0.65, 0.7141, 0.65, 0.7141, -0.2, 0.6225, -0.2, 0.6225, 0.65, 0.7141, 0.65, 0.7141, 0.8, 0.6225, 0.8, 0.6225, 0.65, 0.9821, 0.65, 2.714, 0.65, 2.714, -0.2, 0.9821, -0.2, 0.25, 0.65, 4.75, 0.65, 4.75, -0.2, 0.25, -0.2, 0.9821, 0.65, 0.9821, 0.8, -0.75, 0.8, -0.75, 0.65, 0.7141, 0.65, 0.7141, 0.8, -1.018, 0.8, -1.018, 0.65, 0.25, 0.65, 1.982, 0.65, 1.982, -0.2, 0.25, -0.2, 0.75, 0.65, 0.75, 0.8575, -0.75, 0.8575, -0.75, 0.65, 0.9821, 0.65, 0.9821, 0.8575, -0.75, 0.8575, -0.75, 0.65, 0.75, 0.65, 0.75, 0.8575, -0.75, 0.8575, -0.75, 0.65, 0.25, 0.65, 0.25, 0.8575, -1.25, 0.8575, -1.25, 0.65, 0.9821, 0.65, -0.75, 0.65, -0.75, 0.8575, 0.9821, 0.8575, 0.25, 0.06509, 4.75, 0.06509, 4.75, -0.1425, 0.25, -0.1425, 0.7141, 0.65, 0.7141, 0.8575, -1.018, 0.8575, -1.018, 0.65, 0.7141, 0.65, -1.018, 0.65, -1.018, 0.8575, 0.7141, 0.8575])
me_building_1x1_1___base.materials.append(mat_concrete_1_b3)
me_building_1x1_1___base.materials.append(mat_sidewalk_1_b5)
me_building_1x1_1___base.materials.append(mat_glass_1)
me_building_1x1_1___base.use_remesh_preserve_volume = False
me_building_1x1_1___base.use_remesh_preserve_attributes = False
me_building_1x1_1___base.use_mirror_vertex_groups = False
me_building_1x1_1___base.update()

# ---- objects
ob_sun = bpy.data.objects.new('Sun', light_sun)
ob_building_1x1_1___roof = bpy.data.objects.new('building 1x1 1 - roof', me_building_1x1_1___roof)
ob_prop___water_tower_2 = bpy.data.objects.new('prop - water tower 2', None)
ob_prop___water_tower = bpy.data.objects.new('prop - water tower', None)
ob_building_1x1_1___middle = bpy.data.objects.new('building 1x1 1 - middle', me_building_1x1_1___middle)
ob_building_1x1_1___base = bpy.data.objects.new('building 1x1 1 - base', me_building_1x1_1___base)
ob_hemi = bpy.data.objects.new('Hemi', light_hemi)
ob_camera = bpy.data.objects.new('Camera', cam_camera)

# ---- transforms, parenting, visibility, modifiers, constraints
ob_sun.location = (9.149, -3.152, 12.31)
ob_sun.rotation_euler = (0.3959, 0.2673, -0.3073)
ob_sun.lineart.crease_threshold = 0.0
ob_building_1x1_1___roof.location = (0.0, 2.384e-07, 16.5)
ob_building_1x1_1___roof.lock_rotations_4d = False
ob_building_1x1_1___roof.empty_display_type = 'ARROWS'
ob_building_1x1_1___roof.lineart.crease_threshold = 0.0
ob_prop___water_tower_2.location = (-3.1, 3.2, 14.7)
ob_prop___water_tower_2.empty_image_offset = (0.0, 0.0)
ob_prop___water_tower_2.show_instancer_for_render = False
ob_prop___water_tower_2.instance_type = 'COLLECTION'
ob_prop___water_tower_2.lineart.crease_threshold = 0.0
ob_prop___water_tower.location = (-3.1, 1.2, 14.7)
ob_prop___water_tower.empty_image_offset = (0.0, 0.0)
ob_prop___water_tower.show_instancer_for_render = False
ob_prop___water_tower.instance_type = 'COLLECTION'
ob_prop___water_tower.lineart.crease_threshold = 0.0
ob_building_1x1_1___middle.location = (0.0, 0.0, 4.0)
ob_building_1x1_1___middle.lock_rotations_4d = False
ob_building_1x1_1___middle.empty_display_type = 'ARROWS'
ob_building_1x1_1___middle.lineart.crease_threshold = 0.0
_m = ob_building_1x1_1___middle.modifiers.new('Array', 'ARRAY')
_m.count = 5
_m.constant_offset_displace = (0.0, 0.0, 0.0)
_m.relative_offset_displace = (0.0, 0.0, 1.0)
ob_building_1x1_1___base.location = (0.0, 0.0, 0.0)
ob_building_1x1_1___base.lock_rotations_4d = False
ob_building_1x1_1___base.empty_display_type = 'ARROWS'
ob_building_1x1_1___base.lineart.crease_threshold = 0.0
ob_hemi.location = (0.2617, 2.384e-07, 38.94)
ob_hemi.rotation_euler = (-0.2475, 0.3401, -0.3719)
ob_hemi.lineart.crease_threshold = 0.0
ob_camera.location = (23.01, -2.14, 10.04)
ob_camera.rotation_euler = (1.445, 7.348e-07, 1.414)
ob_camera.scale = (1.0, 1.0, 1.0)
ob_camera.lock_rotations_4d = False
ob_camera.empty_display_type = 'ARROWS'
ob_camera.color = (0.0, 0.0, 0.0, 0.0)
ob_camera.display_type = 'WIRE'
ob_camera.lineart.crease_threshold = 0.0
ob_prop___water_tower_2.instance_collection = col_prop___water_tower
ob_prop___water_tower.instance_collection = col_prop___water_tower

# ---- collection membership
col_collection_1.objects.link(ob_sun)
col_collection_1.objects.link(ob_building_1x1_1___roof)
col_collection_1.objects.link(ob_prop___water_tower_2)
col_collection_1.objects.link(ob_prop___water_tower)
col_collection_1.objects.link(ob_building_1x1_1___middle)
col_collection_1.objects.link(ob_building_1x1_1___base)
col_collection_1.objects.link(ob_hemi)
col_collection_1.objects.link(ob_camera)

# ---- scene / render settings (as saved in the file)
scene.camera = ob_camera
scene.frame_start = 1; scene.frame_end = 250; scene.frame_set(1)
scene.render.engine = 'CYCLES'
scene.render.image_settings.color_mode = 'RGB'
scene.render.image_settings.compression = 90
scene.render.resolution_x = 800
scene.render.resolution_y = 600
scene.render.dither_intensity = 0.0
scene.render.bake_margin = 2
scene.cycles.use_denoising = False
scene.cycles.samples = 10
scene.cycles.sampling_pattern = 'TABULATED_SOBOL'
scene.cycles.light_sampling_threshold = 0.0
scene.cycles.use_adaptive_sampling = False
scene.cycles.use_light_tree = False
scene.cycles.blur_glossy = 0.0
scene.cycles.volume_bounces = 1
scene.cycles.pixel_filter_type = 'GAUSSIAN'
scene.cycles.sample_clamp_indirect = 0.0
scene.view_settings.view_transform = 'Standard'
scene.view_settings.exposure = 1.0
bpy.context.view_layer.update()
